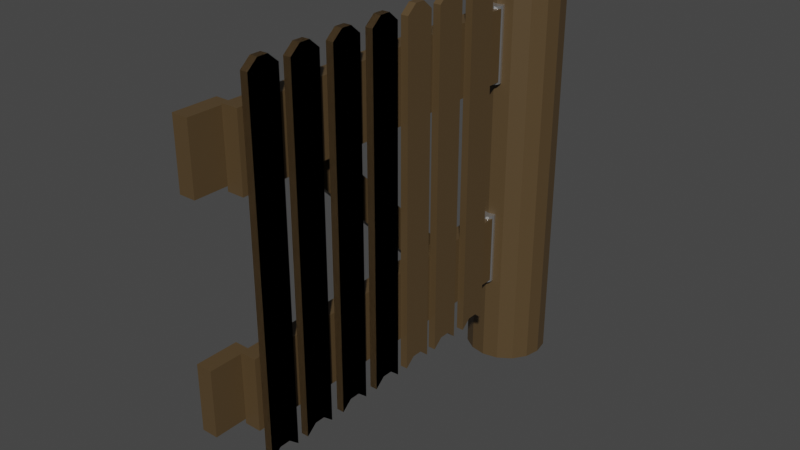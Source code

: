 # Source: FenceGateHalf.blend  (saved by Blender 2.82.7; exported with 4.5.12 LTS)
import bpy
from mathutils import Matrix  # noqa: F401  (used for matrix-valued properties, if any)

bpy.ops.wm.read_factory_settings(use_empty=True)
scene = bpy.context.scene
scene.name = 'Scene'

# ---- collections
col_collection = bpy.data.collections.new('Collection'); scene.collection.children.link(col_collection)

# ---- materials (node trees are filled in below, after node groups)
mat_wood = bpy.data.materials.new('Wood')
mat_wood.use_transparent_shadow = False
mat_wood.diffuse_color = (0.08714, 0.05501, 0.02363, 1.0)
mat_wood.roughness = 0.5
mat_metal = bpy.data.materials.new('Metal')
mat_metal.use_transparent_shadow = False
mat_metal.diffuse_color = (0.5382, 0.5382, 0.5382, 1.0)
mat_metal.roughness = 0.0
mat_metal.metallic = 0.8083

# ---- material node trees
mat_wood.use_nodes = True; mat_wood.node_tree.nodes.clear()
_N = mat_wood.node_tree.nodes; _L = mat_wood.node_tree.links
n0 = _N.new('ShaderNodeOutputMaterial'); n0.name = 'Material Output'; n0.location = (300, 300)
n1 = _N.new('ShaderNodeBsdfPrincipled'); n1.name = 'Principled BSDF'; n1.location = (10, 300)
n1.distribution = 'GGX'
n1.subsurface_method = 'BURLEY'
n1.inputs[0].default_value = (0.08714, 0.05501, 0.02363, 1.0)
n1.inputs[3].default_value = 1.45
n1.inputs[27].default_value = (0.0, 0.0, 0.0, 1.0)
n1.inputs[28].default_value = 1.0
n2 = _N.new('ShaderNodeNormalMap'); n2.name = 'Normal Map'; n2.location = (-300, -300)
n2.label = 'Normal/Map'
n2.inputs[0].default_value = 0.0
_L.new(n1.outputs[0], n0.inputs[0])
_L.new(n2.outputs[0], n1.inputs[5])
n0.is_active_output = True
mat_metal.use_nodes = True; mat_metal.node_tree.nodes.clear()
_N = mat_metal.node_tree.nodes; _L = mat_metal.node_tree.links
n0 = _N.new('ShaderNodeOutputMaterial'); n0.name = 'Material Output'; n0.location = (300, 300)
n1 = _N.new('ShaderNodeBsdfPrincipled'); n1.name = 'Principled BSDF'; n1.location = (10, 300)
n1.distribution = 'GGX'
n1.subsurface_method = 'BURLEY'
n1.inputs[0].default_value = (0.5382, 0.5382, 0.5382, 1.0)
n1.inputs[1].default_value = 0.8083
n1.inputs[2].default_value = 0.0
n1.inputs[3].default_value = 1.45
n1.inputs[27].default_value = (0.0, 0.0, 0.0, 1.0)
n1.inputs[28].default_value = 1.0
n2 = _N.new('ShaderNodeNormalMap'); n2.name = 'Normal Map'; n2.location = (-300, -300)
n2.label = 'Normal/Map'
n2.inputs[0].default_value = 0.0
_L.new(n1.outputs[0], n0.inputs[0])
_L.new(n2.outputs[0], n1.inputs[5])
n0.is_active_output = True

# ---- world
world_world = bpy.data.worlds.new('World'); scene.world = world_world
world_world.use_nodes = True; world_world.node_tree.nodes.clear()
_N = world_world.node_tree.nodes; _L = world_world.node_tree.links
n0 = _N.new('ShaderNodeOutputWorld'); n0.name = 'World Output'; n0.location = (300, 300)
n1 = _N.new('ShaderNodeBackground'); n1.name = 'Background'; n1.location = (10, 300)
n1.inputs[0].default_value = (0.05088, 0.05088, 0.05088, 1.0)
_L.new(n1.outputs[0], n0.inputs[0])
n0.is_active_output = True
world_world.color = (0.05088, 0.05088, 0.05088)
world_world.use_sun_shadow = False
world_world.sun_shadow_jitter_overblur = 0.0

# ---- meshes
me_cube_025 = bpy.data.meshes.new('Cube.025')
me_cube_025.from_pydata([(0.08231, -0.7677, -0.79), (0.08231, -0.7677, -0.6214), (0.08231, 0.1968, -0.79), (0.08231, 0.1968, -0.6214), (0.1215, -0.7677, -0.79), (0.1215, -0.7677, -0.6214), (0.1215, 0.1968, -0.79), (0.1215, 0.1968, -0.6214), (0.08231, -0.7923, -0.7338), (0.08231, -0.7923, -0.6776), (0.08231, 0.1722, -0.6776), (0.08231, 0.1722, -0.7338), (0.1215, 0.1722, -0.6776), (0.1215, 0.1722, -0.7338), (0.1215, -0.7923, -0.6776), (0.1215, -0.7923, -0.7338), (-0.003681, 0.1105, -1.79), (-0.003681, -0.08844, -1.79), (-0.003681, 0.1105, -0.005462), (-0.003681, -0.08844, -0.005462), (0.08208, 0.1105, -1.79), (0.08208, -0.08844, -1.79), (0.08208, 0.1105, -0.005462), (0.08208, -0.08844, -0.005462), (0.0411, -0.4865, 0.05296), (0.0411, -0.699, 0.05296), (0.05743, -0.4865, 0.04955), (0.05743, -0.699, 0.04955), (0.07127, -0.4865, 0.03984), (0.07127, -0.699, 0.03984), (0.08051, -0.4865, 0.02531), (0.08051, -0.699, 0.02531), (0.08376, -0.4865, 0.008169), (0.08376, -0.699, 0.008169), (0.08051, -0.4865, -0.008974), (0.08051, -0.699, -0.008974), (0.07127, -0.4865, -0.02351), (0.07127, -0.699, -0.02351), (0.05743, -0.4865, -0.03322), (0.05743, -0.699, -0.03322), (0.0411, -0.4865, -0.03663), (0.0411, -0.699, -0.03663), (0.02478, -0.4865, -0.03322), (0.02478, -0.699, -0.03322), (0.01094, -0.4865, -0.02351), (0.01094, -0.699, -0.02351), (0.001691, -0.4865, -0.008974), (0.001691, -0.699, -0.008974), (-0.001556, -0.4865, 0.008169), (-0.001556, -0.699, 0.008169), (0.001691, -0.4865, 0.02531), (0.001691, -0.699, 0.02531), (0.01094, -0.4865, 0.03984), (0.01094, -0.699, 0.03984), (0.02478, -0.4865, 0.04955), (0.02478, -0.699, 0.04955), (0.0411, 0.1168, 0.05296), (0.0411, -0.0957, 0.05296), (0.05743, 0.1168, 0.04955), (0.05743, -0.0957, 0.04955), (0.07127, 0.1168, 0.03984), (0.07127, -0.0957, 0.03984), (0.08051, 0.1168, 0.02531), (0.08051, -0.0957, 0.02531), (0.08376, 0.1168, 0.008168), (0.08376, -0.0957, 0.008168), (0.08051, 0.1168, -0.008974), (0.08051, -0.0957, -0.008974), (0.07127, 0.1168, -0.02351), (0.07127, -0.0957, -0.02351), (0.05743, 0.1168, -0.03322), (0.05743, -0.0957, -0.03322), (0.0411, 0.1168, -0.03663), (0.0411, -0.0957, -0.03663), (0.02478, 0.1168, -0.03322), (0.02478, -0.0957, -0.03322), (0.01094, 0.1168, -0.02351), (0.01094, -0.0957, -0.02351), (0.001691, 0.1168, -0.008974), (0.001691, -0.0957, -0.008974), (-0.001556, 0.1168, 0.008168), (-0.001556, -0.0957, 0.008168), (0.001691, 0.1168, 0.02531), (0.001691, -0.0957, 0.02531), (0.01094, 0.1168, 0.03984), (0.01094, -0.0957, 0.03984), (0.02478, 0.1168, 0.04955), (0.02478, -0.0957, 0.04955), (0.08231, -0.7677, -1.03), (0.08231, -0.7677, -0.8611), (0.08231, 0.1968, -1.03), (0.08231, 0.1968, -0.8611), (0.1215, -0.7677, -1.03), (0.1215, -0.7677, -0.8611), (0.1215, 0.1968, -1.03), (0.1215, 0.1968, -0.8611), (0.08231, -0.7923, -0.9735), (0.08231, -0.7923, -0.9173), (0.08231, 0.1722, -0.9173), (0.08231, 0.1722, -0.9735), (0.1215, 0.1722, -0.9173), (0.1215, 0.1722, -0.9735), (0.1215, -0.7923, -0.9173), (0.1215, -0.7923, -0.9735), (0.08231, -0.7677, -1.278), (0.08231, -0.7677, -1.109), (0.08231, 0.1968, -1.278), (0.08231, 0.1968, -1.109), (0.1215, -0.7677, -1.278), (0.1215, -0.7677, -1.109), (0.1215, 0.1968, -1.278), (0.1215, 0.1968, -1.109), (0.08231, -0.7923, -1.222), (0.08231, -0.7923, -1.165), (0.08231, 0.1722, -1.165), (0.08231, 0.1722, -1.222), (0.1215, 0.1722, -1.165), (0.1215, 0.1722, -1.222), (0.1215, -0.7923, -1.165), (0.1215, -0.7923, -1.222), (0.08231, -0.7677, -1.527), (0.08231, -0.7677, -1.359), (0.08231, 0.1968, -1.527), (0.08231, 0.1968, -1.359), (0.1215, -0.7677, -1.527), (0.1215, -0.7677, -1.359), (0.1215, 0.1968, -1.527), (0.1215, 0.1968, -1.359), (0.08231, -0.7923, -1.471), (0.08231, -0.7923, -1.415), (0.08231, 0.1722, -1.415), (0.08231, 0.1722, -1.471), (0.1215, 0.1722, -1.415), (0.1215, 0.1722, -1.471), (0.1215, -0.7923, -1.415), (0.1215, -0.7923, -1.471), (0.08231, -0.7677, -1.761), (0.08231, -0.7677, -1.592), (0.08231, 0.1968, -1.761), (0.08231, 0.1968, -1.592), (0.1215, -0.7677, -1.761), (0.1215, -0.7677, -1.592), (0.1215, 0.1968, -1.761), (0.1215, 0.1968, -1.592), (0.08231, -0.7923, -1.705), (0.08231, -0.7923, -1.648), (0.08231, 0.1722, -1.648), (0.08231, 0.1722, -1.705), (0.1215, 0.1722, -1.648), (0.1215, 0.1722, -1.705), (0.1215, -0.7923, -1.648), (0.1215, -0.7923, -1.705), (0.08231, -0.7677, -1.03), (0.08231, -0.7677, -0.8611), (0.08231, 0.1968, -1.03), (0.08231, 0.1968, -0.8611), (0.1215, -0.7677, -1.03), (0.1215, -0.7677, -0.8611), (0.1215, 0.1968, -1.03), (0.1215, 0.1968, -0.8611), (0.08231, -0.7923, -0.9735), (0.08231, -0.7923, -0.9173), (0.08231, 0.1722, -0.9173), (0.08231, 0.1722, -0.9735), (0.1215, 0.1722, -0.9173), (0.1215, 0.1722, -0.9735), (0.1215, -0.7923, -0.9173), (0.1215, -0.7923, -0.9735), (0.08231, -0.7677, -1.278), (0.08231, -0.7677, -1.109), (0.08231, 0.1968, -1.278), (0.08231, 0.1968, -1.109), (0.1215, -0.7677, -1.278), (0.1215, -0.7677, -1.109), (0.1215, 0.1968, -1.278), (0.1215, 0.1968, -1.109), (0.08231, -0.7923, -1.222), (0.08231, -0.7923, -1.165), (0.08231, 0.1722, -1.165), (0.08231, 0.1722, -1.222), (0.1215, 0.1722, -1.165), (0.1215, 0.1722, -1.222), (0.1215, -0.7923, -1.165), (0.1215, -0.7923, -1.222), (0.08231, -0.7677, -1.527), (0.08231, -0.7677, -1.359), (0.08231, 0.1968, -1.527), (0.08231, 0.1968, -1.359), (0.1215, -0.7677, -1.527), (0.1215, -0.7677, -1.359), (0.1215, 0.1968, -1.527), (0.1215, 0.1968, -1.359), (0.08231, -0.7923, -1.471), (0.08231, -0.7923, -1.415), (0.08231, 0.1722, -1.415), (0.08231, 0.1722, -1.471), (0.1215, 0.1722, -1.415), (0.1215, 0.1722, -1.471), (0.1215, -0.7923, -1.415), (0.1215, -0.7923, -1.471), (0.08231, -0.7677, -1.761), (0.08231, -0.7677, -1.592), (0.08231, 0.1968, -1.761), (0.08231, 0.1968, -1.592), (0.1215, -0.7677, -1.761), (0.1215, -0.7677, -1.592), (0.1215, 0.1968, -1.761), (0.1215, 0.1968, -1.592), (0.08231, -0.7923, -1.705), (0.08231, -0.7923, -1.648), (0.08231, 0.1722, -1.648), (0.08231, 0.1722, -1.705), (0.1215, 0.1722, -1.648), (0.1215, 0.1722, -1.705), (0.1215, -0.7923, -1.648), (0.1215, -0.7923, -1.705), (0.08231, -0.7677, -0.3069), (0.08231, -0.7677, -0.1384), (0.08231, 0.1968, -0.3069), (0.08231, 0.1968, -0.1384), (0.1215, -0.7677, -0.3069), (0.1215, -0.7677, -0.1384), (0.1215, 0.1968, -0.3069), (0.1215, 0.1968, -0.1384), (0.08231, -0.7923, -0.2507), (0.08231, -0.7923, -0.1946), (0.08231, 0.1722, -0.1946), (0.08231, 0.1722, -0.2507), (0.1215, 0.1722, -0.1946), (0.1215, 0.1722, -0.2507), (0.1215, -0.7923, -0.1946), (0.1215, -0.7923, -0.2507), (0.08231, -0.7677, -0.5564), (0.08231, -0.7677, -0.3878), (0.08231, 0.1968, -0.5564), (0.08231, 0.1968, -0.3878), (0.1215, -0.7677, -0.5564), (0.1215, -0.7677, -0.3878), (0.1215, 0.1968, -0.5564), (0.1215, 0.1968, -0.3878), (0.08231, -0.7923, -0.5002), (0.08231, -0.7923, -0.444), (0.08231, 0.1722, -0.444), (0.08231, 0.1722, -0.5002), (0.1215, 0.1722, -0.444), (0.1215, 0.1722, -0.5002), (0.1215, -0.7923, -0.444), (0.1215, -0.7923, -0.5002), (-0.03134, -0.5959, -1.621), (-0.03134, -0.6571, -1.502), (-0.03134, 0.08617, -0.2935), (-0.03134, 0.02495, -0.1743), (0.007847, -0.5959, -1.621), (0.007847, -0.6571, -1.502), (0.007847, 0.08617, -0.2935), (0.007847, 0.02495, -0.1743), (-0.003681, -0.4928, -1.79), (-0.003681, -0.6917, -1.79), (-0.003681, -0.4928, -0.005462), (-0.003681, -0.6917, -0.005462), (0.08208, -0.4928, -1.79), (0.08208, -0.6917, -1.79), (0.08208, -0.4928, -0.005462), (0.08208, -0.6917, -0.005462), (-0.08833, -0.5051, -1.966), (-0.08833, -0.687, -1.966), (-0.08833, -0.5051, -1.736), (-0.08833, -0.687, -1.736), (-0.004596, -0.5051, -1.966), (-0.004596, -0.687, -1.966), (-0.004596, -0.5051, -1.736), (-0.004596, -0.687, -1.736), (-0.08833, 0.09857, -1.966), (-0.08833, -0.08331, -1.966), (-0.08833, 0.09857, -1.736), (-0.08833, -0.08331, -1.736), (-0.004596, 0.09857, -1.966), (-0.004596, -0.08331, -1.966), (-0.004596, 0.09857, -1.736), (-0.004596, -0.08331, -1.736)], [], [(9, 1, 3, 10), (10, 3, 7, 12), (12, 7, 5, 14), (14, 5, 1, 9), (2, 6, 4, 0), (7, 3, 1, 5), (4, 15, 8, 0), (15, 14, 9, 8), (6, 13, 15, 4), (13, 12, 14, 15), (2, 11, 13, 6), (11, 10, 12, 13), (0, 8, 11, 2), (8, 9, 10, 11), (16, 17, 19, 18), (18, 19, 23, 22), (22, 23, 21, 20), (20, 21, 17, 16), (18, 22, 20, 16), (23, 19, 17, 21), (24, 25, 27, 26), (26, 27, 29, 28), (28, 29, 31, 30), (30, 31, 33, 32), (32, 33, 35, 34), (34, 35, 37, 36), (36, 37, 39, 38), (38, 39, 41, 40), (40, 41, 43, 42), (42, 43, 45, 44), (44, 45, 47, 46), (46, 47, 49, 48), (48, 49, 51, 50), (50, 51, 53, 52), (27, 25, 55, 53, 51, 49, 47, 45, 43, 41, 39, 37, 35, 33, 31, 29), (52, 53, 55, 54), (54, 55, 25, 24), (24, 26, 28, 30, 32, 34, 36, 38, 40, 42, 44, 46, 48, 50, 52, 54), (56, 57, 59, 58), (58, 59, 61, 60), (60, 61, 63, 62), (62, 63, 65, 64), (64, 65, 67, 66), (66, 67, 69, 68), (68, 69, 71, 70), (70, 71, 73, 72), (72, 73, 75, 74), (74, 75, 77, 76), (76, 77, 79, 78), (78, 79, 81, 80), (80, 81, 83, 82), (82, 83, 85, 84), (59, 57, 87, 85, 83, 81, 79, 77, 75, 73, 71, 69, 67, 65, 63, 61), (84, 85, 87, 86), (86, 87, 57, 56), (56, 58, 60, 62, 64, 66, 68, 70, 72, 74, 76, 78, 80, 82, 84, 86), (97, 89, 91, 98), (98, 91, 95, 100), (100, 95, 93, 102), (102, 93, 89, 97), (90, 94, 92, 88), (95, 91, 89, 93), (92, 103, 96, 88), (103, 102, 97, 96), (94, 101, 103, 92), (101, 100, 102, 103), (90, 99, 101, 94), (99, 98, 100, 101), (88, 96, 99, 90), (96, 97, 98, 99), (113, 105, 107, 114), (114, 107, 111, 116), (116, 111, 109, 118), (118, 109, 105, 113), (106, 110, 108, 104), (111, 107, 105, 109), (108, 119, 112, 104), (119, 118, 113, 112), (110, 117, 119, 108), (117, 116, 118, 119), (106, 115, 117, 110), (115, 114, 116, 117), (104, 112, 115, 106), (112, 113, 114, 115), (129, 121, 123, 130), (130, 123, 127, 132), (132, 127, 125, 134), (134, 125, 121, 129), (122, 126, 124, 120), (127, 123, 121, 125), (124, 135, 128, 120), (135, 134, 129, 128), (126, 133, 135, 124), (133, 132, 134, 135), (122, 131, 133, 126), (131, 130, 132, 133), (120, 128, 131, 122), (128, 129, 130, 131), (145, 137, 139, 146), (146, 139, 143, 148), (148, 143, 141, 150), (150, 141, 137, 145), (138, 142, 140, 136), (143, 139, 137, 141), (140, 151, 144, 136), (151, 150, 145, 144), (142, 149, 151, 140), (149, 148, 150, 151), (138, 147, 149, 142), (147, 146, 148, 149), (136, 144, 147, 138), (144, 145, 146, 147), (161, 153, 155, 162), (162, 155, 159, 164), (164, 159, 157, 166), (166, 157, 153, 161), (154, 158, 156, 152), (159, 155, 153, 157), (156, 167, 160, 152), (167, 166, 161, 160), (158, 165, 167, 156), (165, 164, 166, 167), (154, 163, 165, 158), (163, 162, 164, 165), (152, 160, 163, 154), (160, 161, 162, 163), (177, 169, 171, 178), (178, 171, 175, 180), (180, 175, 173, 182), (182, 173, 169, 177), (170, 174, 172, 168), (175, 171, 169, 173), (172, 183, 176, 168), (183, 182, 177, 176), (174, 181, 183, 172), (181, 180, 182, 183), (170, 179, 181, 174), (179, 178, 180, 181), (168, 176, 179, 170), (176, 177, 178, 179), (193, 185, 187, 194), (194, 187, 191, 196), (196, 191, 189, 198), (198, 189, 185, 193), (186, 190, 188, 184), (191, 187, 185, 189), (188, 199, 192, 184), (199, 198, 193, 192), (190, 197, 199, 188), (197, 196, 198, 199), (186, 195, 197, 190), (195, 194, 196, 197), (184, 192, 195, 186), (192, 193, 194, 195), (209, 201, 203, 210), (210, 203, 207, 212), (212, 207, 205, 214), (214, 205, 201, 209), (202, 206, 204, 200), (207, 203, 201, 205), (204, 215, 208, 200), (215, 214, 209, 208), (206, 213, 215, 204), (213, 212, 214, 215), (202, 211, 213, 206), (211, 210, 212, 213), (200, 208, 211, 202), (208, 209, 210, 211), (225, 217, 219, 226), (226, 219, 223, 228), (228, 223, 221, 230), (230, 221, 217, 225), (218, 222, 220, 216), (223, 219, 217, 221), (220, 231, 224, 216), (231, 230, 225, 224), (222, 229, 231, 220), (229, 228, 230, 231), (218, 227, 229, 222), (227, 226, 228, 229), (216, 224, 227, 218), (224, 225, 226, 227), (241, 233, 235, 242), (242, 235, 239, 244), (244, 239, 237, 246), (246, 237, 233, 241), (234, 238, 236, 232), (239, 235, 233, 237), (236, 247, 240, 232), (247, 246, 241, 240), (238, 245, 247, 236), (245, 244, 246, 247), (234, 243, 245, 238), (243, 242, 244, 245), (232, 240, 243, 234), (240, 241, 242, 243), (248, 249, 251, 250), (250, 251, 255, 254), (254, 255, 253, 252), (252, 253, 249, 248), (250, 254, 252, 248), (255, 251, 249, 253), (256, 257, 259, 258), (258, 259, 263, 262), (262, 263, 261, 260), (260, 261, 257, 256), (258, 262, 260, 256), (263, 259, 257, 261), (264, 265, 267, 266), (266, 267, 271, 270), (270, 271, 269, 268), (268, 269, 265, 264), (266, 270, 268, 264), (271, 267, 265, 269), (272, 273, 275, 274), (274, 275, 279, 278), (278, 279, 277, 276), (276, 277, 273, 272), (274, 278, 276, 272), (279, 275, 273, 277)])
me_cube_025.polygons.foreach_set('use_smooth', [True] * 220)
me_cube_025.polygons.foreach_set('material_index', [0, 0, 0, 0, 0, 0, 0, 0, 0, 0, 0, 0, 0, 0, 0, 0, 0, 0, 0, 0, 1, 1, 1, 1, 1, 1, 1, 1, 1, 1, 1, 1, 1, 1, 1, 1, 1, 1, 1, 1, 1, 1, 1, 1, 1, 1, 1, 1, 1, 1, 1, 1, 1, 1, 1, 1, 0, 0, 0, 0, 0, 0, 0, 0, 0, 0, 0, 0, 0, 0, 0, 0, 0, 0, 0, 0, 0, 0, 0, 0, 0, 0, 0, 0, 0, 0, 0, 0, 0, 0, 0, 0, 0, 0, 0, 0, 0, 0, 0, 0, 0, 0, 0, 0, 0, 0, 0, 0, 0, 0, 0, 0, 0, 0, 0, 0, 0, 0, 0, 0, 0, 0, 0, 0, 0, 0, 0, 0, 0, 0, 0, 0, 0, 0, 0, 0, 0, 0, 0, 0, 0, 0, 0, 0, 0, 0, 0, 0, 0, 0, 0, 0, 0, 0, 0, 0, 0, 0, 0, 0, 0, 0, 0, 0, 0, 0, 0, 0, 0, 0, 0, 0, 0, 0, 0, 0, 0, 0, 0, 0, 0, 0, 0, 0, 0, 0, 0, 0, 0, 0, 0, 0, 0, 0, 0, 0, 0, 0, 0, 0, 0, 0, 0, 0, 0, 0, 0, 0, 0, 0, 0, 0, 0, 0, 0, 0, 0, 0, 0, 0])
_k = set([(0, 2), (0, 4), (0, 8), (1, 3), (1, 5), (1, 9), (2, 6), (2, 11), (3, 7), (3, 10), (4, 6), (4, 15), (5, 7), (5, 14), (6, 13), (7, 12), (8, 9), (8, 15), (9, 14), (10, 11), (10, 12), (11, 13), (12, 13), (14, 15), (16, 17), (16, 18), (16, 20), (17, 19), (17, 21), (18, 19), (18, 22), (19, 23), (20, 21), (20, 22), (21, 23), (22, 23), (24, 25), (24, 26), (24, 54), (25, 27), (25, 55), (26, 27), (26, 28), (27, 29), (28, 29), (28, 30), (29, 31), (30, 31), (30, 32), (31, 33), (32, 33), (32, 34), (33, 35), (34, 35), (34, 36), (35, 37), (36, 37), (36, 38), (37, 39), (38, 39), (38, 40), (39, 41), (40, 41), (40, 42), (41, 43), (42, 43), (42, 44), (43, 45), (44, 45), (44, 46), (45, 47), (46, 47), (46, 48), (47, 49), (48, 49), (48, 50), (49, 51), (50, 51), (50, 52), (51, 53), (52, 53), (52, 54), (53, 55), (54, 55), (56, 57), (56, 58), (56, 86), (57, 59), (57, 87), (58, 59), (58, 60), (59, 61), (60, 61), (60, 62), (61, 63), (62, 63), (62, 64), (63, 65), (64, 65), (64, 66), (65, 67), (66, 67), (66, 68), (67, 69), (68, 69), (68, 70), (69, 71), (70, 71), (70, 72), (71, 73), (72, 73), (72, 74), (73, 75), (74, 75), (74, 76), (75, 77), (76, 77), (76, 78), (77, 79), (78, 79), (78, 80), (79, 81), (80, 81), (80, 82), (81, 83), (82, 83), (82, 84), (83, 85), (84, 85), (84, 86), (85, 87), (86, 87), (88, 90), (88, 92), (88, 96), (89, 91), (89, 93), (89, 97), (90, 94), (90, 99), (91, 95), (91, 98), (92, 94), (92, 103), (93, 95), (93, 102), (94, 101), (95, 100), (96, 97), (96, 103), (97, 102), (98, 99), (98, 100), (99, 101), (100, 101), (102, 103), (104, 106), (104, 108), (104, 112), (105, 107), (105, 109), (105, 113), (106, 110), (106, 115), (107, 111), (107, 114), (108, 110), (108, 119), (109, 111), (109, 118), (110, 117), (111, 116), (112, 113), (112, 119), (113, 118), (114, 115), (114, 116), (115, 117), (116, 117), (118, 119), (120, 122), (120, 124), (120, 128), (121, 123), (121, 125), (121, 129), (122, 126), (122, 131), (123, 127), (123, 130), (124, 126), (124, 135), (125, 127), (125, 134), (126, 133), (127, 132), (128, 129), (128, 135), (129, 134), (130, 131), (130, 132), (131, 133), (132, 133), (134, 135), (136, 138), (136, 140), (136, 144), (137, 139), (137, 141), (137, 145), (138, 142), (138, 147), (139, 143), (139, 146), (140, 142), (140, 151), (141, 143), (141, 150), (142, 149), (143, 148), (144, 145), (144, 151), (145, 150), (146, 147), (146, 148), (147, 149), (148, 149), (150, 151), (152, 154), (152, 156), (152, 160), (153, 155), (153, 157), (153, 161), (154, 158), (154, 163), (155, 159), (155, 162), (156, 158), (156, 167), (157, 159), (157, 166), (158, 165), (159, 164), (160, 161), (160, 167), (161, 166), (162, 163), (162, 164), (163, 165), (164, 165), (166, 167), (168, 170), (168, 172), (168, 176), (169, 171), (169, 173), (169, 177), (170, 174), (170, 179), (171, 175), (171, 178), (172, 174), (172, 183), (173, 175), (173, 182), (174, 181), (175, 180), (176, 177), (176, 183), (177, 182), (178, 179), (178, 180), (179, 181), (180, 181), (182, 183), (184, 186), (184, 188), (184, 192), (185, 187), (185, 189), (185, 193), (186, 190), (186, 195), (187, 191), (187, 194), (188, 190), (188, 199), (189, 191), (189, 198), (190, 197), (191, 196), (192, 193), (192, 199), (193, 198), (194, 195), (194, 196), (195, 197), (196, 197), (198, 199), (200, 202), (200, 204), (200, 208), (201, 203), (201, 205), (201, 209), (202, 206), (202, 211), (203, 207), (203, 210), (204, 206), (204, 215), (205, 207), (205, 214), (206, 213), (207, 212), (208, 209), (208, 215), (209, 214), (210, 211), (210, 212), (211, 213), (212, 213), (214, 215), (216, 218), (216, 220), (216, 224), (217, 219), (217, 221), (217, 225), (218, 222), (218, 227), (219, 223), (219, 226), (220, 222), (220, 231), (221, 223), (221, 230), (222, 229), (223, 228), (224, 225), (224, 231), (225, 230), (226, 227), (226, 228), (227, 229), (228, 229), (230, 231), (232, 234), (232, 236), (232, 240), (233, 235), (233, 237), (233, 241), (234, 238), (234, 243), (235, 239), (235, 242), (236, 238), (236, 247), (237, 239), (237, 246), (238, 245), (239, 244), (240, 241), (240, 247), (241, 246), (242, 243), (242, 244), (243, 245), (244, 245), (246, 247), (248, 249), (248, 250), (248, 252), (249, 251), (249, 253), (250, 251), (250, 254), (251, 255), (252, 253), (252, 254), (253, 255), (254, 255), (256, 257), (256, 258), (256, 260), (257, 259), (257, 261), (258, 259), (258, 262), (259, 263), (260, 261), (260, 262), (261, 263), (262, 263), (264, 265), (264, 266), (264, 268), (265, 267), (265, 269), (266, 267), (266, 270), (267, 271), (268, 269), (268, 270), (269, 271), (270, 271), (272, 273), (272, 274), (272, 276), (273, 275), (273, 277), (274, 275), (274, 278), (275, 279), (276, 277), (276, 278), (277, 279), (278, 279)])
me_cube_025.attributes.new('sharp_edge', 'BOOLEAN', 'EDGE').data.foreach_set('value', [ (min(e.vertices), max(e.vertices)) in _k for e in me_cube_025.edges])
_uv = me_cube_025.uv_layers.new(name='UVMap')
_uv.uv.foreach_set('vector', [0.5417, 0.0, 0.625, 0.0, 0.625, 0.25, 0.5417, 0.25, 0.5417, 0.25, 0.625, 0.25, 0.625, 0.5, 0.5417, 0.5, 0.5417, 0.5, 0.625, 0.5, 0.625, 0.75, 0.5417, 0.75, 0.5417, 0.75, 0.625, 0.75, 0.625, 1.0, 0.5417, 1.0, 0.125, 0.5, 0.375, 0.5, 0.375, 0.75, 0.125, 0.75, 0.625, 0.5, 0.875, 0.5, 0.875, 0.75, 0.625, 0.75, 0.375, 0.75, 0.4583, 0.75, 0.4583, 1.0, 0.375, 1.0, 0.4583, 0.75, 0.5417, 0.75, 0.5417, 1.0, 0.4583, 1.0, 0.375, 0.5, 0.4583, 0.5, 0.4583, 0.75, 0.375, 0.75, 0.4583, 0.5, 0.5417, 0.5, 0.5417, 0.75, 0.4583, 0.75, 0.375, 0.25, 0.4583, 0.25, 0.4583, 0.5, 0.375, 0.5, 0.4583, 0.25, 0.5417, 0.25, 0.5417, 0.5, 0.4583, 0.5, 0.375, 0.0, 0.4583, 0.0, 0.4583, 0.25, 0.375, 0.25, 0.4583, 0.0, 0.5417, 0.0, 0.5417, 0.25, 0.4583, 0.25, 0.375, 0.0, 0.625, 0.0, 0.625, 0.25, 0.375, 0.25, 0.375, 0.25, 0.625, 0.25, 0.625, 0.5, 0.375, 0.5, 0.375, 0.5, 0.625, 0.5, 0.625, 0.75, 0.375, 0.75, 0.375, 0.75, 0.625, 0.75, 0.625, 1.0, 0.375, 1.0, 0.125, 0.5, 0.375, 0.5, 0.375, 0.75, 0.125, 0.75, 0.625, 0.5, 0.875, 0.5, 0.875, 0.75, 0.625, 0.75, 1.0, 0.5, 1.0, 1.0, 0.9375, 1.0, 0.9375, 0.5, 0.9375, 0.5, 0.9375, 1.0, 0.875, 1.0, 0.875, 0.5, 0.875, 0.5, 0.875, 1.0, 0.8125, 1.0, 0.8125, 0.5, 0.8125, 0.5, 0.8125, 1.0, 0.75, 1.0, 0.75, 0.5, 0.75, 0.5, 0.75, 1.0, 0.6875, 1.0, 0.6875, 0.5, 0.6875, 0.5, 0.6875, 1.0, 0.625, 1.0, 0.625, 0.5, 0.625, 0.5, 0.625, 1.0, 0.5625, 1.0, 0.5625, 0.5, 0.5625, 0.5, 0.5625, 1.0, 0.5, 1.0, 0.5, 0.5, 0.5, 0.5, 0.5, 1.0, 0.4375, 1.0, 0.4375, 0.5, 0.4375, 0.5, 0.4375, 1.0, 0.375, 1.0, 0.375, 0.5, 0.375, 0.5, 0.375, 1.0, 0.3125, 1.0, 0.3125, 0.5, 0.3125, 0.5, 0.3125, 1.0, 0.25, 1.0, 0.25, 0.5, 0.25, 0.5, 0.25, 1.0, 0.1875, 1.0, 0.1875, 0.5, 0.1875, 0.5, 0.1875, 1.0, 0.125, 1.0, 0.125, 0.5, 0.3418, 0.4717, 0.25, 0.49, 0.1582, 0.4717, 0.08029, 0.4197, 0.02827, 0.3418, 0.01, 0.25, 0.02827, 0.1582, 0.08029, 0.08029, 0.1582, 0.02827, 0.25, 0.01, 0.3418, 0.02827, 0.4197, 0.08029, 0.4717, 0.1582, 0.49, 0.25, 0.4717, 0.3418, 0.4197, 0.4197, 0.125, 0.5, 0.125, 1.0, 0.0625, 1.0, 0.0625, 0.5, 0.0625, 0.5, 0.0625, 1.0, 0.0, 1.0, 0.0, 0.5, 0.75, 0.49, 0.8418, 0.4717, 0.9197, 0.4197, 0.9717, 0.3418, 0.99, 0.25, 0.9717, 0.1582, 0.9197, 0.08029, 0.8418, 0.02827, 0.75, 0.01, 0.6582, 0.02827, 0.5803, 0.08029, 0.5283, 0.1582, 0.51, 0.25, 0.5283, 0.3418, 0.5803, 0.4197, 0.6582, 0.4717, 1.0, 0.5, 1.0, 1.0, 0.9375, 1.0, 0.9375, 0.5, 0.9375, 0.5, 0.9375, 1.0, 0.875, 1.0, 0.875, 0.5, 0.875, 0.5, 0.875, 1.0, 0.8125, 1.0, 0.8125, 0.5, 0.8125, 0.5, 0.8125, 1.0, 0.75, 1.0, 0.75, 0.5, 0.75, 0.5, 0.75, 1.0, 0.6875, 1.0, 0.6875, 0.5, 0.6875, 0.5, 0.6875, 1.0, 0.625, 1.0, 0.625, 0.5, 0.625, 0.5, 0.625, 1.0, 0.5625, 1.0, 0.5625, 0.5, 0.5625, 0.5, 0.5625, 1.0, 0.5, 1.0, 0.5, 0.5, 0.5, 0.5, 0.5, 1.0, 0.4375, 1.0, 0.4375, 0.5, 0.4375, 0.5, 0.4375, 1.0, 0.375, 1.0, 0.375, 0.5, 0.375, 0.5, 0.375, 1.0, 0.3125, 1.0, 0.3125, 0.5, 0.3125, 0.5, 0.3125, 1.0, 0.25, 1.0, 0.25, 0.5, 0.25, 0.5, 0.25, 1.0, 0.1875, 1.0, 0.1875, 0.5, 0.1875, 0.5, 0.1875, 1.0, 0.125, 1.0, 0.125, 0.5, 0.3418, 0.4717, 0.25, 0.49, 0.1582, 0.4717, 0.08029, 0.4197, 0.02827, 0.3418, 0.01, 0.25, 0.02827, 0.1582, 0.08029, 0.08029, 0.1582, 0.02827, 0.25, 0.01, 0.3418, 0.02827, 0.4197, 0.08029, 0.4717, 0.1582, 0.49, 0.25, 0.4717, 0.3418, 0.4197, 0.4197, 0.125, 0.5, 0.125, 1.0, 0.0625, 1.0, 0.0625, 0.5, 0.0625, 0.5, 0.0625, 1.0, 0.0, 1.0, 0.0, 0.5, 0.75, 0.49, 0.8418, 0.4717, 0.9197, 0.4197, 0.9717, 0.3418, 0.99, 0.25, 0.9717, 0.1582, 0.9197, 0.08029, 0.8418, 0.02827, 0.75, 0.01, 0.6582, 0.02827, 0.5803, 0.08029, 0.5283, 0.1582, 0.51, 0.25, 0.5283, 0.3418, 0.5803, 0.4197, 0.6582, 0.4717, 0.5417, 0.0, 0.625, 0.0, 0.625, 0.25, 0.5417, 0.25, 0.5417, 0.25, 0.625, 0.25, 0.625, 0.5, 0.5417, 0.5, 0.5417, 0.5, 0.625, 0.5, 0.625, 0.75, 0.5417, 0.75, 0.5417, 0.75, 0.625, 0.75, 0.625, 1.0, 0.5417, 1.0, 0.125, 0.5, 0.375, 0.5, 0.375, 0.75, 0.125, 0.75, 0.625, 0.5, 0.875, 0.5, 0.875, 0.75, 0.625, 0.75, 0.375, 0.75, 0.4583, 0.75, 0.4583, 1.0, 0.375, 1.0, 0.4583, 0.75, 0.5417, 0.75, 0.5417, 1.0, 0.4583, 1.0, 0.375, 0.5, 0.4583, 0.5, 0.4583, 0.75, 0.375, 0.75, 0.4583, 0.5, 0.5417, 0.5, 0.5417, 0.75, 0.4583, 0.75, 0.375, 0.25, 0.4583, 0.25, 0.4583, 0.5, 0.375, 0.5, 0.4583, 0.25, 0.5417, 0.25, 0.5417, 0.5, 0.4583, 0.5, 0.375, 0.0, 0.4583, 0.0, 0.4583, 0.25, 0.375, 0.25, 0.4583, 0.0, 0.5417, 0.0, 0.5417, 0.25, 0.4583, 0.25, 0.5417, 0.0, 0.625, 0.0, 0.625, 0.25, 0.5417, 0.25, 0.5417, 0.25, 0.625, 0.25, 0.625, 0.5, 0.5417, 0.5, 0.5417, 0.5, 0.625, 0.5, 0.625, 0.75, 0.5417, 0.75, 0.5417, 0.75, 0.625, 0.75, 0.625, 1.0, 0.5417, 1.0, 0.125, 0.5, 0.375, 0.5, 0.375, 0.75, 0.125, 0.75, 0.625, 0.5, 0.875, 0.5, 0.875, 0.75, 0.625, 0.75, 0.375, 0.75, 0.4583, 0.75, 0.4583, 1.0, 0.375, 1.0, 0.4583, 0.75, 0.5417, 0.75, 0.5417, 1.0, 0.4583, 1.0, 0.375, 0.5, 0.4583, 0.5, 0.4583, 0.75, 0.375, 0.75, 0.4583, 0.5, 0.5417, 0.5, 0.5417, 0.75, 0.4583, 0.75, 0.375, 0.25, 0.4583, 0.25, 0.4583, 0.5, 0.375, 0.5, 0.4583, 0.25, 0.5417, 0.25, 0.5417, 0.5, 0.4583, 0.5, 0.375, 0.0, 0.4583, 0.0, 0.4583, 0.25, 0.375, 0.25, 0.4583, 0.0, 0.5417, 0.0, 0.5417, 0.25, 0.4583, 0.25, 0.5417, 0.0, 0.625, 0.0, 0.625, 0.25, 0.5417, 0.25, 0.5417, 0.25, 0.625, 0.25, 0.625, 0.5, 0.5417, 0.5, 0.5417, 0.5, 0.625, 0.5, 0.625, 0.75, 0.5417, 0.75, 0.5417, 0.75, 0.625, 0.75, 0.625, 1.0, 0.5417, 1.0, 0.125, 0.5, 0.375, 0.5, 0.375, 0.75, 0.125, 0.75, 0.625, 0.5, 0.875, 0.5, 0.875, 0.75, 0.625, 0.75, 0.375, 0.75, 0.4583, 0.75, 0.4583, 1.0, 0.375, 1.0, 0.4583, 0.75, 0.5417, 0.75, 0.5417, 1.0, 0.4583, 1.0, 0.375, 0.5, 0.4583, 0.5, 0.4583, 0.75, 0.375, 0.75, 0.4583, 0.5, 0.5417, 0.5, 0.5417, 0.75, 0.4583, 0.75, 0.375, 0.25, 0.4583, 0.25, 0.4583, 0.5, 0.375, 0.5, 0.4583, 0.25, 0.5417, 0.25, 0.5417, 0.5, 0.4583, 0.5, 0.375, 0.0, 0.4583, 0.0, 0.4583, 0.25, 0.375, 0.25, 0.4583, 0.0, 0.5417, 0.0, 0.5417, 0.25, 0.4583, 0.25, 0.5417, 0.0, 0.625, 0.0, 0.625, 0.25, 0.5417, 0.25, 0.5417, 0.25, 0.625, 0.25, 0.625, 0.5, 0.5417, 0.5, 0.5417, 0.5, 0.625, 0.5, 0.625, 0.75, 0.5417, 0.75, 0.5417, 0.75, 0.625, 0.75, 0.625, 1.0, 0.5417, 1.0, 0.125, 0.5, 0.375, 0.5, 0.375, 0.75, 0.125, 0.75, 0.625, 0.5, 0.875, 0.5, 0.875, 0.75, 0.625, 0.75, 0.375, 0.75, 0.4583, 0.75, 0.4583, 1.0, 0.375, 1.0, 0.4583, 0.75, 0.5417, 0.75, 0.5417, 1.0, 0.4583, 1.0, 0.375, 0.5, 0.4583, 0.5, 0.4583, 0.75, 0.375, 0.75, 0.4583, 0.5, 0.5417, 0.5, 0.5417, 0.75, 0.4583, 0.75, 0.375, 0.25, 0.4583, 0.25, 0.4583, 0.5, 0.375, 0.5, 0.4583, 0.25, 0.5417, 0.25, 0.5417, 0.5, 0.4583, 0.5, 0.375, 0.0, 0.4583, 0.0, 0.4583, 0.25, 0.375, 0.25, 0.4583, 0.0, 0.5417, 0.0, 0.5417, 0.25, 0.4583, 0.25, 0.5417, 0.0, 0.625, 0.0, 0.625, 0.25, 0.5417, 0.25, 0.5417, 0.25, 0.625, 0.25, 0.625, 0.5, 0.5417, 0.5, 0.5417, 0.5, 0.625, 0.5, 0.625, 0.75, 0.5417, 0.75, 0.5417, 0.75, 0.625, 0.75, 0.625, 1.0, 0.5417, 1.0, 0.125, 0.5, 0.375, 0.5, 0.375, 0.75, 0.125, 0.75, 0.625, 0.5, 0.875, 0.5, 0.875, 0.75, 0.625, 0.75, 0.375, 0.75, 0.4583, 0.75, 0.4583, 1.0, 0.375, 1.0, 0.4583, 0.75, 0.5417, 0.75, 0.5417, 1.0, 0.4583, 1.0, 0.375, 0.5, 0.4583, 0.5, 0.4583, 0.75, 0.375, 0.75, 0.4583, 0.5, 0.5417, 0.5, 0.5417, 0.75, 0.4583, 0.75, 0.375, 0.25, 0.4583, 0.25, 0.4583, 0.5, 0.375, 0.5, 0.4583, 0.25, 0.5417, 0.25, 0.5417, 0.5, 0.4583, 0.5, 0.375, 0.0, 0.4583, 0.0, 0.4583, 0.25, 0.375, 0.25, 0.4583, 0.0, 0.5417, 0.0, 0.5417, 0.25, 0.4583, 0.25, 0.5417, 0.0, 0.625, 0.0, 0.625, 0.25, 0.5417, 0.25, 0.5417, 0.25, 0.625, 0.25, 0.625, 0.5, 0.5417, 0.5, 0.5417, 0.5, 0.625, 0.5, 0.625, 0.75, 0.5417, 0.75, 0.5417, 0.75, 0.625, 0.75, 0.625, 1.0, 0.5417, 1.0, 0.125, 0.5, 0.375, 0.5, 0.375, 0.75, 0.125, 0.75, 0.625, 0.5, 0.875, 0.5, 0.875, 0.75, 0.625, 0.75, 0.375, 0.75, 0.4583, 0.75, 0.4583, 1.0, 0.375, 1.0, 0.4583, 0.75, 0.5417, 0.75, 0.5417, 1.0, 0.4583, 1.0, 0.375, 0.5, 0.4583, 0.5, 0.4583, 0.75, 0.375, 0.75, 0.4583, 0.5, 0.5417, 0.5, 0.5417, 0.75, 0.4583, 0.75, 0.375, 0.25, 0.4583, 0.25, 0.4583, 0.5, 0.375, 0.5, 0.4583, 0.25, 0.5417, 0.25, 0.5417, 0.5, 0.4583, 0.5, 0.375, 0.0, 0.4583, 0.0, 0.4583, 0.25, 0.375, 0.25, 0.4583, 0.0, 0.5417, 0.0, 0.5417, 0.25, 0.4583, 0.25, 0.5417, 0.0, 0.625, 0.0, 0.625, 0.25, 0.5417, 0.25, 0.5417, 0.25, 0.625, 0.25, 0.625, 0.5, 0.5417, 0.5, 0.5417, 0.5, 0.625, 0.5, 0.625, 0.75, 0.5417, 0.75, 0.5417, 0.75, 0.625, 0.75, 0.625, 1.0, 0.5417, 1.0, 0.125, 0.5, 0.375, 0.5, 0.375, 0.75, 0.125, 0.75, 0.625, 0.5, 0.875, 0.5, 0.875, 0.75, 0.625, 0.75, 0.375, 0.75, 0.4583, 0.75, 0.4583, 1.0, 0.375, 1.0, 0.4583, 0.75, 0.5417, 0.75, 0.5417, 1.0, 0.4583, 1.0, 0.375, 0.5, 0.4583, 0.5, 0.4583, 0.75, 0.375, 0.75, 0.4583, 0.5, 0.5417, 0.5, 0.5417, 0.75, 0.4583, 0.75, 0.375, 0.25, 0.4583, 0.25, 0.4583, 0.5, 0.375, 0.5, 0.4583, 0.25, 0.5417, 0.25, 0.5417, 0.5, 0.4583, 0.5, 0.375, 0.0, 0.4583, 0.0, 0.4583, 0.25, 0.375, 0.25, 0.4583, 0.0, 0.5417, 0.0, 0.5417, 0.25, 0.4583, 0.25, 0.5417, 0.0, 0.625, 0.0, 0.625, 0.25, 0.5417, 0.25, 0.5417, 0.25, 0.625, 0.25, 0.625, 0.5, 0.5417, 0.5, 0.5417, 0.5, 0.625, 0.5, 0.625, 0.75, 0.5417, 0.75, 0.5417, 0.75, 0.625, 0.75, 0.625, 1.0, 0.5417, 1.0, 0.125, 0.5, 0.375, 0.5, 0.375, 0.75, 0.125, 0.75, 0.625, 0.5, 0.875, 0.5, 0.875, 0.75, 0.625, 0.75, 0.375, 0.75, 0.4583, 0.75, 0.4583, 1.0, 0.375, 1.0, 0.4583, 0.75, 0.5417, 0.75, 0.5417, 1.0, 0.4583, 1.0, 0.375, 0.5, 0.4583, 0.5, 0.4583, 0.75, 0.375, 0.75, 0.4583, 0.5, 0.5417, 0.5, 0.5417, 0.75, 0.4583, 0.75, 0.375, 0.25, 0.4583, 0.25, 0.4583, 0.5, 0.375, 0.5, 0.4583, 0.25, 0.5417, 0.25, 0.5417, 0.5, 0.4583, 0.5, 0.375, 0.0, 0.4583, 0.0, 0.4583, 0.25, 0.375, 0.25, 0.4583, 0.0, 0.5417, 0.0, 0.5417, 0.25, 0.4583, 0.25, 0.5417, 0.0, 0.625, 0.0, 0.625, 0.25, 0.5417, 0.25, 0.5417, 0.25, 0.625, 0.25, 0.625, 0.5, 0.5417, 0.5, 0.5417, 0.5, 0.625, 0.5, 0.625, 0.75, 0.5417, 0.75, 0.5417, 0.75, 0.625, 0.75, 0.625, 1.0, 0.5417, 1.0, 0.125, 0.5, 0.375, 0.5, 0.375, 0.75, 0.125, 0.75, 0.625, 0.5, 0.875, 0.5, 0.875, 0.75, 0.625, 0.75, 0.375, 0.75, 0.4583, 0.75, 0.4583, 1.0, 0.375, 1.0, 0.4583, 0.75, 0.5417, 0.75, 0.5417, 1.0, 0.4583, 1.0, 0.375, 0.5, 0.4583, 0.5, 0.4583, 0.75, 0.375, 0.75, 0.4583, 0.5, 0.5417, 0.5, 0.5417, 0.75, 0.4583, 0.75, 0.375, 0.25, 0.4583, 0.25, 0.4583, 0.5, 0.375, 0.5, 0.4583, 0.25, 0.5417, 0.25, 0.5417, 0.5, 0.4583, 0.5, 0.375, 0.0, 0.4583, 0.0, 0.4583, 0.25, 0.375, 0.25, 0.4583, 0.0, 0.5417, 0.0, 0.5417, 0.25, 0.4583, 0.25, 0.5417, 0.0, 0.625, 0.0, 0.625, 0.25, 0.5417, 0.25, 0.5417, 0.25, 0.625, 0.25, 0.625, 0.5, 0.5417, 0.5, 0.5417, 0.5, 0.625, 0.5, 0.625, 0.75, 0.5417, 0.75, 0.5417, 0.75, 0.625, 0.75, 0.625, 1.0, 0.5417, 1.0, 0.125, 0.5, 0.375, 0.5, 0.375, 0.75, 0.125, 0.75, 0.625, 0.5, 0.875, 0.5, 0.875, 0.75, 0.625, 0.75, 0.375, 0.75, 0.4583, 0.75, 0.4583, 1.0, 0.375, 1.0, 0.4583, 0.75, 0.5417, 0.75, 0.5417, 1.0, 0.4583, 1.0, 0.375, 0.5, 0.4583, 0.5, 0.4583, 0.75, 0.375, 0.75, 0.4583, 0.5, 0.5417, 0.5, 0.5417, 0.75, 0.4583, 0.75, 0.375, 0.25, 0.4583, 0.25, 0.4583, 0.5, 0.375, 0.5, 0.4583, 0.25, 0.5417, 0.25, 0.5417, 0.5, 0.4583, 0.5, 0.375, 0.0, 0.4583, 0.0, 0.4583, 0.25, 0.375, 0.25, 0.4583, 0.0, 0.5417, 0.0, 0.5417, 0.25, 0.4583, 0.25, 0.375, 0.0, 0.625, 0.0, 0.625, 0.25, 0.375, 0.25, 0.375, 0.25, 0.625, 0.25, 0.625, 0.5, 0.375, 0.5, 0.375, 0.5, 0.625, 0.5, 0.625, 0.75, 0.375, 0.75, 0.375, 0.75, 0.625, 0.75, 0.625, 1.0, 0.375, 1.0, 0.125, 0.5, 0.375, 0.5, 0.375, 0.75, 0.125, 0.75, 0.625, 0.5, 0.875, 0.5, 0.875, 0.75, 0.625, 0.75, 0.375, 0.0, 0.625, 0.0, 0.625, 0.25, 0.375, 0.25, 0.375, 0.25, 0.625, 0.25, 0.625, 0.5, 0.375, 0.5, 0.375, 0.5, 0.625, 0.5, 0.625, 0.75, 0.375, 0.75, 0.375, 0.75, 0.625, 0.75, 0.625, 1.0, 0.375, 1.0, 0.125, 0.5, 0.375, 0.5, 0.375, 0.75, 0.125, 0.75, 0.625, 0.5, 0.875, 0.5, 0.875, 0.75, 0.625, 0.75, 0.375, 0.0, 0.625, 0.0, 0.625, 0.25, 0.375, 0.25, 0.375, 0.25, 0.625, 0.25, 0.625, 0.5, 0.375, 0.5, 0.375, 0.5, 0.625, 0.5, 0.625, 0.75, 0.375, 0.75, 0.375, 0.75, 0.625, 0.75, 0.625, 1.0, 0.375, 1.0, 0.125, 0.5, 0.375, 0.5, 0.375, 0.75, 0.125, 0.75, 0.625, 0.5, 0.875, 0.5, 0.875, 0.75, 0.625, 0.75, 0.375, 0.0, 0.625, 0.0, 0.625, 0.25, 0.375, 0.25, 0.375, 0.25, 0.625, 0.25, 0.625, 0.5, 0.375, 0.5, 0.375, 0.5, 0.625, 0.5, 0.625, 0.75, 0.375, 0.75, 0.375, 0.75, 0.625, 0.75, 0.625, 1.0, 0.375, 1.0, 0.125, 0.5, 0.375, 0.5, 0.375, 0.75, 0.125, 0.75, 0.625, 0.5, 0.875, 0.5, 0.875, 0.75, 0.625, 0.75])
me_cube_025.materials.append(mat_wood)
me_cube_025.materials.append(mat_metal)
me_cube_025.use_remesh_fix_poles = True
me_cube_025.use_remesh_preserve_attributes = False
me_cube_025.use_mirror_vertex_groups = False
me_cube_025.update()
me_cube_025.normals_split_custom_set([tuple(v) for v in zip(*[iter([-1.0, 0.0, 0.0, -1.0, 0.0, 0.0, -1.0, 0.0, 0.0, -1.0, 0.0, 0.0, 0.0, 0.9161, -0.4011, 0.0, 0.9161, -0.4011, 0.0, 0.9161, -0.4011, 0.0, 0.9161, -0.4011, 1.0, 0.0, 0.0, 1.0, 0.0, 0.0, 1.0, 0.0, 0.0, 1.0, 0.0, 0.0, 0.0, -0.9161, 0.4011, 0.0, -0.9161, 0.4011, 0.0, -0.9161, 0.4011, 0.0, -0.9161, 0.4011, 0.0, 0.0, -1.0, 0.0, 0.0, -1.0, 0.0, 0.0, -1.0, 0.0, 0.0, -1.0, 0.0, 0.0, 1.0, 0.0, 0.0, 1.0, 0.0, 0.0, 1.0, 0.0, 0.0, 1.0, 0.0, -0.9161, -0.4011, 0.0, -0.9161, -0.4011, 0.0, -0.9161, -0.4011, 0.0, -0.9161, -0.4011, 0.0, -1.0, 0.0, 0.0, -1.0, 0.0, 0.0, -1.0, 0.0, 0.0, -1.0, 0.0, 1.0, 0.0, 0.0, 1.0, 0.0, 0.0, 1.0, 0.0, 0.0, 1.0, 0.0, 0.0, 1.0, 0.0, 0.0, 1.0, 0.0, 0.0, 1.0, 0.0, 0.0, 1.0, 0.0, 0.0, 0.0, 0.9161, 0.4011, 0.0, 0.9161, 0.4011, 0.0, 0.9161, 0.4011, 0.0, 0.9161, 0.4011, 0.0, 1.0, 0.0, 0.0, 1.0, 0.0, 0.0, 1.0, 0.0, 0.0, 1.0, 0.0, -1.0, 0.0, 0.0, -1.0, 0.0, 0.0, -1.0, 0.0, 0.0, -1.0, 0.0, 0.0, -1.0, 0.0, 0.0, -1.0, 0.0, 0.0, -1.0, 0.0, 0.0, -1.0, 0.0, 0.0, -1.0, -1.222e-10, 0.0, -1.0, -1.222e-10, 0.0, -1.0, -1.222e-10, 0.0, -1.0, -1.222e-10, 0.0, 0.0, 6.951e-07, 1.0, 0.0, 6.951e-07, 1.0, 0.0, 6.951e-07, 1.0, 0.0, 6.951e-07, 1.0, 1.0, -2.882e-08, 0.0, 1.0, -2.882e-08, 0.0, 1.0, -2.882e-08, 0.0, 1.0, -2.882e-08, 0.0, 0.0, -1.198e-06, -1.0, 0.0, -1.198e-06, -1.0, 0.0, -1.198e-06, -1.0, 0.0, -1.198e-06, -1.0, 0.0, 1.0, -1.825e-07, 0.0, 1.0, -1.825e-07, 0.0, 1.0, -1.825e-07, 0.0, 1.0, -1.825e-07, 0.0, -1.0, 1.856e-07, 0.0, -1.0, 1.856e-07, 0.0, -1.0, 1.856e-07, 0.0, -1.0, 1.856e-07, 0.2045, 6.861e-07, 0.9789, 0.2045, 6.861e-07, 0.9789, 0.2045, 6.861e-07, 0.9789, 0.2045, 6.861e-07, 0.9789, 0.5744, 5.743e-07, 0.8186, 0.5744, 5.743e-07, 0.8186, 0.5744, 5.743e-07, 0.8186, 0.5744, 5.743e-07, 0.8186, 0.8437, 3.744e-07, 0.5369, 0.8437, 3.744e-07, 0.5369, 0.8437, 3.744e-07, 0.5369, 0.8437, 3.744e-07, 0.5369, 0.9825, 1.113e-07, 0.1861, 0.9825, 1.113e-07, 0.1861, 0.9825, 1.113e-07, 0.1861, 0.9825, 1.113e-07, 0.1861, 0.9825, -1.44e-07, -0.1861, 0.9825, -1.44e-07, -0.1861, 0.9825, -1.44e-07, -0.1861, 0.9825, -1.44e-07, -0.1861, 0.8437, -3.473e-07, -0.5369, 0.8437, -3.473e-07, -0.5369, 0.8437, -3.473e-07, -0.5369, 0.8437, -3.473e-07, -0.5369, 0.5744, -5.67e-07, -0.8186, 0.5744, -5.67e-07, -0.8186, 0.5744, -5.67e-07, -0.8186, 0.5744, -5.67e-07, -0.8186, 0.2045, -6.863e-07, -0.9789, 0.2045, -6.863e-07, -0.9789, 0.2045, -6.863e-07, -0.9789, 0.2045, -6.863e-07, -0.9789, -0.2045, -6.87e-07, -0.9789, -0.2045, -6.87e-07, -0.9789, -0.2045, -6.87e-07, -0.9789, -0.2045, -6.87e-07, -0.9789, -0.5744, -5.728e-07, -0.8186, -0.5744, -5.728e-07, -0.8186, -0.5744, -5.728e-07, -0.8186, -0.5744, -5.728e-07, -0.8186, -0.8437, -3.729e-07, -0.5369, -0.8437, -3.729e-07, -0.5369, -0.8437, -3.729e-07, -0.5369, -0.8437, -3.729e-07, -0.5369, -0.9825, -1.297e-07, -0.1861, -0.9825, -1.297e-07, -0.1861, -0.9825, -1.297e-07, -0.1861, -0.9825, -1.297e-07, -0.1861, -0.9825, 1.293e-07, 0.1861, -0.9825, 1.293e-07, 0.1861, -0.9825, 1.293e-07, 0.1861, -0.9825, 1.293e-07, 0.1861, -0.8437, 3.758e-07, 0.5369, -0.8437, 3.758e-07, 0.5369, -0.8437, 3.758e-07, 0.5369, -0.8437, 3.758e-07, 0.5369, 0.0, -1.0, 2.388e-07, 0.0, -1.0, 2.388e-07, 0.0, -1.0, 2.388e-07, 0.0, -1.0, 2.388e-07, 0.0, -1.0, 2.388e-07, 0.0, -1.0, 2.388e-07, 0.0, -1.0, 2.388e-07, 0.0, -1.0, 2.388e-07, 0.0, -1.0, 2.388e-07, 0.0, -1.0, 2.388e-07, 0.0, -1.0, 2.388e-07, 0.0, -1.0, 2.388e-07, 0.0, -1.0, 2.388e-07, 0.0, -1.0, 2.388e-07, 0.0, -1.0, 2.388e-07, 0.0, -1.0, 2.388e-07, -0.5744, 5.742e-07, 0.8186, -0.5744, 5.742e-07, 0.8186, -0.5744, 5.742e-07, 0.8186, -0.5744, 5.742e-07, 0.8186, -0.2045, 6.874e-07, 0.9789, -0.2045, 6.874e-07, 0.9789, -0.2045, 6.874e-07, 0.9789, -0.2045, 6.874e-07, 0.9789, 0.0, 1.0, 1.592e-07, 0.0, 1.0, 1.592e-07, 0.0, 1.0, 1.592e-07, 0.0, 1.0, 1.592e-07, 0.0, 1.0, 1.592e-07, 0.0, 1.0, 1.592e-07, 0.0, 1.0, 1.592e-07, 0.0, 1.0, 1.592e-07, 0.0, 1.0, 1.592e-07, 0.0, 1.0, 1.592e-07, 0.0, 1.0, 1.592e-07, 0.0, 1.0, 1.592e-07, 0.0, 1.0, 1.592e-07, 0.0, 1.0, 1.592e-07, 0.0, 1.0, 1.592e-07, 0.0, 1.0, 1.592e-07, 0.2045, 6.861e-07, 0.9789, 0.2045, 6.861e-07, 0.9789, 0.2045, 6.861e-07, 0.9789, 0.2045, 6.861e-07, 0.9789, 0.5744, 5.743e-07, 0.8186, 0.5744, 5.743e-07, 0.8186, 0.5744, 5.743e-07, 0.8186, 0.5744, 5.743e-07, 0.8186, 0.8437, 3.835e-07, 0.5369, 0.8437, 3.835e-07, 0.5369, 0.8437, 3.835e-07, 0.5369, 0.8437, 3.835e-07, 0.5369, 0.9825, 1.427e-07, 0.1861, 0.9825, 1.427e-07, 0.1861, 0.9825, 1.427e-07, 0.1861, 0.9825, 1.427e-07, 0.1861, 0.9825, -1.44e-07, -0.1861, 0.9825, -1.44e-07, -0.1861, 0.9825, -1.44e-07, -0.1861, 0.9825, -1.44e-07, -0.1861, 0.8437, -3.747e-07, -0.5369, 0.8437, -3.747e-07, -0.5369, 0.8437, -3.747e-07, -0.5369, 0.8437, -3.747e-07, -0.5369, 0.5744, -5.67e-07, -0.8186, 0.5744, -5.67e-07, -0.8186, 0.5744, -5.67e-07, -0.8186, 0.5744, -5.67e-07, -0.8186, 0.2045, -6.863e-07, -0.9789, 0.2045, -6.863e-07, -0.9789, 0.2045, -6.863e-07, -0.9789, 0.2045, -6.863e-07, -0.9789, -0.2045, -6.87e-07, -0.9789, -0.2045, -6.87e-07, -0.9789, -0.2045, -6.87e-07, -0.9789, -0.2045, -6.87e-07, -0.9789, -0.5744, -5.752e-07, -0.8186, -0.5744, -5.752e-07, -0.8186, -0.5744, -5.752e-07, -0.8186, -0.5744, -5.752e-07, -0.8186, -0.8437, -3.749e-07, -0.5369, -0.8437, -3.749e-07, -0.5369, -0.8437, -3.749e-07, -0.5369, -0.8437, -3.749e-07, -0.5369, -0.9825, -1.297e-07, -0.1861, -0.9825, -1.297e-07, -0.1861, -0.9825, -1.297e-07, -0.1861, -0.9825, -1.297e-07, -0.1861, -0.9825, 1.301e-07, 0.1861, -0.9825, 1.301e-07, 0.1861, -0.9825, 1.301e-07, 0.1861, -0.9825, 1.301e-07, 0.1861, -0.8437, 3.758e-07, 0.5369, -0.8437, 3.758e-07, 0.5369, -0.8437, 3.758e-07, 0.5369, -0.8437, 3.758e-07, 0.5369, 0.0, -1.0, 2.786e-07, 0.0, -1.0, 2.786e-07, 0.0, -1.0, 2.786e-07, 0.0, -1.0, 2.786e-07, 0.0, -1.0, 2.786e-07, 0.0, -1.0, 2.786e-07, 0.0, -1.0, 2.786e-07, 0.0, -1.0, 2.786e-07, 0.0, -1.0, 2.786e-07, 0.0, -1.0, 2.786e-07, 0.0, -1.0, 2.786e-07, 0.0, -1.0, 2.786e-07, 0.0, -1.0, 2.786e-07, 0.0, -1.0, 2.786e-07, 0.0, -1.0, 2.786e-07, 0.0, -1.0, 2.786e-07, -0.5744, 5.742e-07, 0.8186, -0.5744, 5.742e-07, 0.8186, -0.5744, 5.742e-07, 0.8186, -0.5744, 5.742e-07, 0.8186, -0.2045, 6.874e-07, 0.9789, -0.2045, 6.874e-07, 0.9789, -0.2045, 6.874e-07, 0.9789, -0.2045, 6.874e-07, 0.9789, 0.0, 1.0, -2.189e-07, 0.0, 1.0, -2.189e-07, 0.0, 1.0, -2.189e-07, 0.0, 1.0, -2.189e-07, 0.0, 1.0, -2.189e-07, 0.0, 1.0, -2.189e-07, 0.0, 1.0, -2.189e-07, 0.0, 1.0, -2.189e-07, 0.0, 1.0, -2.189e-07, 0.0, 1.0, -2.189e-07, 0.0, 1.0, -2.189e-07, 0.0, 1.0, -2.189e-07, 0.0, 1.0, -2.189e-07, 0.0, 1.0, -2.189e-07, 0.0, 1.0, -2.189e-07, 0.0, 1.0, -2.189e-07, -1.0, 0.0, 0.0, -1.0, 0.0, 0.0, -1.0, 0.0, 0.0, -1.0, 0.0, 0.0, 0.0, 0.9161, -0.4011, 0.0, 0.9161, -0.4011, 0.0, 0.9161, -0.4011, 0.0, 0.9161, -0.4011, 1.0, 0.0, 0.0, 1.0, 0.0, 0.0, 1.0, 0.0, 0.0, 1.0, 0.0, 0.0, 0.0, -0.9161, 0.4011, 0.0, -0.9161, 0.4011, 0.0, -0.9161, 0.4011, 0.0, -0.9161, 0.4011, 0.0, 0.0, -1.0, 0.0, 0.0, -1.0, 0.0, 0.0, -1.0, 0.0, 0.0, -1.0, 0.0, 0.0, 1.0, 0.0, 0.0, 1.0, 0.0, 0.0, 1.0, 0.0, 0.0, 1.0, 0.0, -0.9161, -0.4011, 0.0, -0.9161, -0.4011, 0.0, -0.9161, -0.4011, 0.0, -0.9161, -0.4011, 0.0, -1.0, 0.0, 0.0, -1.0, 0.0, 0.0, -1.0, 0.0, 0.0, -1.0, 0.0, 1.0, 0.0, 0.0, 1.0, 0.0, 0.0, 1.0, 0.0, 0.0, 1.0, 0.0, 0.0, 1.0, 0.0, 0.0, 1.0, 0.0, 0.0, 1.0, 0.0, 0.0, 1.0, 0.0, 0.0, 0.0, 0.9161, 0.4011, 0.0, 0.9161, 0.4011, 0.0, 0.9161, 0.4011, 0.0, 0.9161, 0.4011, 0.0, 1.0, 0.0, 0.0, 1.0, 0.0, 0.0, 1.0, 0.0, 0.0, 1.0, 0.0, -1.0, 0.0, 0.0, -1.0, 0.0, 0.0, -1.0, 0.0, 0.0, -1.0, 0.0, 0.0, -1.0, 0.0, 0.0, -1.0, 0.0, 0.0, -1.0, 0.0, 0.0, -1.0, 0.0, 0.0, -1.0, 0.0, 0.0, -1.0, 0.0, 0.0, -1.0, 0.0, 0.0, -1.0, 0.0, 0.0, 0.0, 0.9161, -0.4011, 0.0, 0.9161, -0.4011, 0.0, 0.9161, -0.4011, 0.0, 0.9161, -0.4011, 1.0, 0.0, 0.0, 1.0, 0.0, 0.0, 1.0, 0.0, 0.0, 1.0, 0.0, 0.0, 0.0, -0.9161, 0.4011, 0.0, -0.9161, 0.4011, 0.0, -0.9161, 0.4011, 0.0, -0.9161, 0.4011, 0.0, 0.0, -1.0, 0.0, 0.0, -1.0, 0.0, 0.0, -1.0, 0.0, 0.0, -1.0, 0.0, 0.0, 1.0, 0.0, 0.0, 1.0, 0.0, 0.0, 1.0, 0.0, 0.0, 1.0, 0.0, -0.9161, -0.4011, 0.0, -0.9161, -0.4011, 0.0, -0.9161, -0.4011, 0.0, -0.9161, -0.4011, 0.0, -1.0, 0.0, 0.0, -1.0, 0.0, 0.0, -1.0, 0.0, 0.0, -1.0, 0.0, 1.0, 0.0, 0.0, 1.0, 0.0, 0.0, 1.0, 0.0, 0.0, 1.0, 0.0, 0.0, 1.0, 0.0, 0.0, 1.0, 0.0, 0.0, 1.0, 0.0, 0.0, 1.0, 0.0, 0.0, 0.0, 0.9161, 0.4011, 0.0, 0.9161, 0.4011, 0.0, 0.9161, 0.4011, 0.0, 0.9161, 0.4011, 0.0, 1.0, 0.0, 0.0, 1.0, 0.0, 0.0, 1.0, 0.0, 0.0, 1.0, 0.0, -1.0, 0.0, 0.0, -1.0, 0.0, 0.0, -1.0, 0.0, 0.0, -1.0, 0.0, 0.0, -1.0, 0.0, 0.0, -1.0, 0.0, 0.0, -1.0, 0.0, 0.0, -1.0, 0.0, 0.0, -1.0, 0.0, 0.0, -1.0, 0.0, 0.0, -1.0, 0.0, 0.0, -1.0, 0.0, 0.0, 0.0, 0.9161, -0.4011, 0.0, 0.9161, -0.4011, 0.0, 0.9161, -0.4011, 0.0, 0.9161, -0.4011, 1.0, 0.0, 0.0, 1.0, 0.0, 0.0, 1.0, 0.0, 0.0, 1.0, 0.0, 0.0, 0.0, -0.9161, 0.4011, 0.0, -0.9161, 0.4011, 0.0, -0.9161, 0.4011, 0.0, -0.9161, 0.4011, 0.0, 0.0, -1.0, 0.0, 0.0, -1.0, 0.0, 0.0, -1.0, 0.0, 0.0, -1.0, 0.0, 0.0, 1.0, 0.0, 0.0, 1.0, 0.0, 0.0, 1.0, 0.0, 0.0, 1.0, 0.0, -0.9161, -0.4011, 0.0, -0.9161, -0.4011, 0.0, -0.9161, -0.4011, 0.0, -0.9161, -0.4011, 0.0, -1.0, 0.0, 0.0, -1.0, 0.0, 0.0, -1.0, 0.0, 0.0, -1.0, 0.0, 1.0, 0.0, 0.0, 1.0, 0.0, 0.0, 1.0, 0.0, 0.0, 1.0, 0.0, 0.0, 1.0, 0.0, 0.0, 1.0, 0.0, 0.0, 1.0, 0.0, 0.0, 1.0, 0.0, 0.0, 0.0, 0.9161, 0.4011, 0.0, 0.9161, 0.4011, 0.0, 0.9161, 0.4011, 0.0, 0.9161, 0.4011, 0.0, 1.0, 0.0, 0.0, 1.0, 0.0, 0.0, 1.0, 0.0, 0.0, 1.0, 0.0, -1.0, 0.0, 0.0, -1.0, 0.0, 0.0, -1.0, 0.0, 0.0, -1.0, 0.0, 0.0, -1.0, 0.0, 0.0, -1.0, 0.0, 0.0, -1.0, 0.0, 0.0, -1.0, 0.0, 0.0, -1.0, 0.0, 0.0, -1.0, 0.0, 0.0, -1.0, 0.0, 0.0, -1.0, 0.0, 0.0, 0.0, 0.9161, -0.4011, 0.0, 0.9161, -0.4011, 0.0, 0.9161, -0.4011, 0.0, 0.9161, -0.4011, 1.0, 0.0, 0.0, 1.0, 0.0, 0.0, 1.0, 0.0, 0.0, 1.0, 0.0, 0.0, 0.0, -0.9161, 0.4011, 0.0, -0.9161, 0.4011, 0.0, -0.9161, 0.4011, 0.0, -0.9161, 0.4011, 0.0, 0.0, -1.0, 0.0, 0.0, -1.0, 0.0, 0.0, -1.0, 0.0, 0.0, -1.0, 0.0, 0.0, 1.0, 0.0, 0.0, 1.0, 0.0, 0.0, 1.0, 0.0, 0.0, 1.0, 0.0, -0.9161, -0.4011, 0.0, -0.9161, -0.4011, 0.0, -0.9161, -0.4011, 0.0, -0.9161, -0.4011, 0.0, -1.0, 0.0, 0.0, -1.0, 0.0, 0.0, -1.0, 0.0, 0.0, -1.0, 0.0, 1.0, 0.0, 0.0, 1.0, 0.0, 0.0, 1.0, 0.0, 0.0, 1.0, 0.0, 0.0, 1.0, 0.0, 0.0, 1.0, 0.0, 0.0, 1.0, 0.0, 0.0, 1.0, 0.0, 0.0, 0.0, 0.9161, 0.4011, 0.0, 0.9161, 0.4011, 0.0, 0.9161, 0.4011, 0.0, 0.9161, 0.4011, 0.0, 1.0, 0.0, 0.0, 1.0, 0.0, 0.0, 1.0, 0.0, 0.0, 1.0, 0.0, -1.0, 0.0, 0.0, -1.0, 0.0, 0.0, -1.0, 0.0, 0.0, -1.0, 0.0, 0.0, -1.0, 0.0, 0.0, -1.0, 0.0, 0.0, -1.0, 0.0, 0.0, -1.0, 0.0, 0.0, -1.0, 0.0, 0.0, -1.0, 0.0, 0.0, -1.0, 0.0, 0.0, -1.0, 0.0, 0.0, 0.0, 0.9161, -0.4011, 0.0, 0.9161, -0.4011, 0.0, 0.9161, -0.4011, 0.0, 0.9161, -0.4011, 1.0, 0.0, 0.0, 1.0, 0.0, 0.0, 1.0, 0.0, 0.0, 1.0, 0.0, 0.0, 0.0, -0.9161, 0.4011, 0.0, -0.9161, 0.4011, 0.0, -0.9161, 0.4011, 0.0, -0.9161, 0.4011, 0.0, 0.0, -1.0, 0.0, 0.0, -1.0, 0.0, 0.0, -1.0, 0.0, 0.0, -1.0, 0.0, 0.0, 1.0, 0.0, 0.0, 1.0, 0.0, 0.0, 1.0, 0.0, 0.0, 1.0, 0.0, -0.9161, -0.4011, 0.0, -0.9161, -0.4011, 0.0, -0.9161, -0.4011, 0.0, -0.9161, -0.4011, 0.0, -1.0, 0.0, 0.0, -1.0, 0.0, 0.0, -1.0, 0.0, 0.0, -1.0, 0.0, 1.0, 0.0, 0.0, 1.0, 0.0, 0.0, 1.0, 0.0, 0.0, 1.0, 0.0, 0.0, 1.0, 0.0, 0.0, 1.0, 0.0, 0.0, 1.0, 0.0, 0.0, 1.0, 0.0, 0.0, 0.0, 0.9161, 0.4011, 0.0, 0.9161, 0.4011, 0.0, 0.9161, 0.4011, 0.0, 0.9161, 0.4011, 0.0, 1.0, 0.0, 0.0, 1.0, 0.0, 0.0, 1.0, 0.0, 0.0, 1.0, 0.0, -1.0, 0.0, 0.0, -1.0, 0.0, 0.0, -1.0, 0.0, 0.0, -1.0, 0.0, 0.0, -1.0, 0.0, 0.0, -1.0, 0.0, 0.0, -1.0, 0.0, 0.0, -1.0, 0.0, 0.0, -1.0, 0.0, 0.0, -1.0, 0.0, 0.0, -1.0, 0.0, 0.0, -1.0, 0.0, 0.0, 0.0, 0.9161, -0.4011, 0.0, 0.9161, -0.4011, 0.0, 0.9161, -0.4011, 0.0, 0.9161, -0.4011, 1.0, 0.0, 0.0, 1.0, 0.0, 0.0, 1.0, 0.0, 0.0, 1.0, 0.0, 0.0, 0.0, -0.9161, 0.4011, 0.0, -0.9161, 0.4011, 0.0, -0.9161, 0.4011, 0.0, -0.9161, 0.4011, 0.0, 0.0, -1.0, 0.0, 0.0, -1.0, 0.0, 0.0, -1.0, 0.0, 0.0, -1.0, 0.0, 0.0, 1.0, 0.0, 0.0, 1.0, 0.0, 0.0, 1.0, 0.0, 0.0, 1.0, 0.0, -0.9161, -0.4011, 0.0, -0.9161, -0.4011, 0.0, -0.9161, -0.4011, 0.0, -0.9161, -0.4011, 0.0, -1.0, 0.0, 0.0, -1.0, 0.0, 0.0, -1.0, 0.0, 0.0, -1.0, 0.0, 1.0, 0.0, 0.0, 1.0, 0.0, 0.0, 1.0, 0.0, 0.0, 1.0, 0.0, 0.0, 1.0, 0.0, 0.0, 1.0, 0.0, 0.0, 1.0, 0.0, 0.0, 1.0, 0.0, 0.0, 0.0, 0.9161, 0.4011, 0.0, 0.9161, 0.4011, 0.0, 0.9161, 0.4011, 0.0, 0.9161, 0.4011, 0.0, 1.0, 0.0, 0.0, 1.0, 0.0, 0.0, 1.0, 0.0, 0.0, 1.0, 0.0, -1.0, 0.0, 0.0, -1.0, 0.0, 0.0, -1.0, 0.0, 0.0, -1.0, 0.0, 0.0, -1.0, 0.0, 0.0, -1.0, 0.0, 0.0, -1.0, 0.0, 0.0, -1.0, 0.0, 0.0, -1.0, 0.0, 0.0, -1.0, 0.0, 0.0, -1.0, 0.0, 0.0, -1.0, 0.0, 0.0, 0.0, 0.9161, -0.4011, 0.0, 0.9161, -0.4011, 0.0, 0.9161, -0.4011, 0.0, 0.9161, -0.4011, 1.0, 0.0, 0.0, 1.0, 0.0, 0.0, 1.0, 0.0, 0.0, 1.0, 0.0, 0.0, 0.0, -0.9161, 0.4011, 0.0, -0.9161, 0.4011, 0.0, -0.9161, 0.4011, 0.0, -0.9161, 0.4011, 0.0, 0.0, -1.0, 0.0, 0.0, -1.0, 0.0, 0.0, -1.0, 0.0, 0.0, -1.0, 0.0, 0.0, 1.0, 0.0, 0.0, 1.0, 0.0, 0.0, 1.0, 0.0, 0.0, 1.0, 0.0, -0.9161, -0.4011, 0.0, -0.9161, -0.4011, 0.0, -0.9161, -0.4011, 0.0, -0.9161, -0.4011, 0.0, -1.0, 0.0, 0.0, -1.0, 0.0, 0.0, -1.0, 0.0, 0.0, -1.0, 0.0, 1.0, 0.0, 0.0, 1.0, 0.0, 0.0, 1.0, 0.0, 0.0, 1.0, 0.0, 0.0, 1.0, 0.0, 0.0, 1.0, 0.0, 0.0, 1.0, 0.0, 0.0, 1.0, 0.0, 0.0, 0.0, 0.9161, 0.4011, 0.0, 0.9161, 0.4011, 0.0, 0.9161, 0.4011, 0.0, 0.9161, 0.4011, 0.0, 1.0, 0.0, 0.0, 1.0, 0.0, 0.0, 1.0, 0.0, 0.0, 1.0, 0.0, -1.0, 0.0, 0.0, -1.0, 0.0, 0.0, -1.0, 0.0, 0.0, -1.0, 0.0, 0.0, -1.0, 0.0, 0.0, -1.0, 0.0, 0.0, -1.0, 0.0, 0.0, -1.0, 0.0, 0.0, -1.0, 0.0, 0.0, -1.0, 0.0, 0.0, -1.0, 0.0, 0.0, -1.0, 0.0, 0.0, 0.0, 0.9161, -0.4011, 0.0, 0.9161, -0.4011, 0.0, 0.9161, -0.4011, 0.0, 0.9161, -0.4011, 1.0, 0.0, 0.0, 1.0, 0.0, 0.0, 1.0, 0.0, 0.0, 1.0, 0.0, 0.0, 0.0, -0.9161, 0.4011, 0.0, -0.9161, 0.4011, 0.0, -0.9161, 0.4011, 0.0, -0.9161, 0.4011, 0.0, 0.0, -1.0, 0.0, 0.0, -1.0, 0.0, 0.0, -1.0, 0.0, 0.0, -1.0, 0.0, 0.0, 1.0, 0.0, 0.0, 1.0, 0.0, 0.0, 1.0, 0.0, 0.0, 1.0, 0.0, -0.9161, -0.4011, 0.0, -0.9161, -0.4011, 0.0, -0.9161, -0.4011, 0.0, -0.9161, -0.4011, 0.0, -1.0, 0.0, 0.0, -1.0, 0.0, 0.0, -1.0, 0.0, 0.0, -1.0, 0.0, 1.0, 0.0, 0.0, 1.0, 0.0, 0.0, 1.0, 0.0, 0.0, 1.0, 0.0, 0.0, 1.0, 0.0, 0.0, 1.0, 0.0, 0.0, 1.0, 0.0, 0.0, 1.0, 0.0, 0.0, 0.0, 0.9161, 0.4011, 0.0, 0.9161, 0.4011, 0.0, 0.9161, 0.4011, 0.0, 0.9161, 0.4011, 0.0, 1.0, 0.0, 0.0, 1.0, 0.0, 0.0, 1.0, 0.0, 0.0, 1.0, 0.0, -1.0, 0.0, 0.0, -1.0, 0.0, 0.0, -1.0, 0.0, 0.0, -1.0, 0.0, 0.0, -1.0, 0.0, 0.0, -1.0, 0.0, 0.0, -1.0, 0.0, 0.0, -1.0, 0.0, 0.0, -1.0, 0.0, 0.0, -1.0, 0.0, 0.0, -1.0, 0.0, 0.0, -1.0, 0.0, 0.0, 0.0, 0.9161, -0.4011, 0.0, 0.9161, -0.4011, 0.0, 0.9161, -0.4011, 0.0, 0.9161, -0.4011, 1.0, 0.0, 0.0, 1.0, 0.0, 0.0, 1.0, 0.0, 0.0, 1.0, 0.0, 0.0, 0.0, -0.9161, 0.4011, 0.0, -0.9161, 0.4011, 0.0, -0.9161, 0.4011, 0.0, -0.9161, 0.4011, 0.0, 0.0, -1.0, 0.0, 0.0, -1.0, 0.0, 0.0, -1.0, 0.0, 0.0, -1.0, 0.0, 0.0, 1.0, 0.0, 0.0, 1.0, 0.0, 0.0, 1.0, 0.0, 0.0, 1.0, 0.0, -0.9161, -0.4011, 0.0, -0.9161, -0.4011, 0.0, -0.9161, -0.4011, 0.0, -0.9161, -0.4011, 0.0, -1.0, 0.0, 0.0, -1.0, 0.0, 0.0, -1.0, 0.0, 0.0, -1.0, 0.0, 1.0, 0.0, 0.0, 1.0, 0.0, 0.0, 1.0, 0.0, 0.0, 1.0, 0.0, 0.0, 1.0, 0.0, 0.0, 1.0, 0.0, 0.0, 1.0, 0.0, 0.0, 1.0, 0.0, 0.0, 0.0, 0.9161, 0.4011, 0.0, 0.9161, 0.4011, 0.0, 0.9161, 0.4011, 0.0, 0.9161, 0.4011, 0.0, 1.0, 0.0, 0.0, 1.0, 0.0, 0.0, 1.0, 0.0, 0.0, 1.0, 0.0, -1.0, 0.0, 0.0, -1.0, 0.0, 0.0, -1.0, 0.0, 0.0, -1.0, 0.0, 0.0, -1.0, 0.0, 0.0, -1.0, 0.0, 0.0, -1.0, 0.0, 0.0, -1.0, 0.0, 0.0, -1.0, 3.647e-09, 0.0, -1.0, 8.593e-09, 0.0, -1.0, 8.593e-09, 0.0, -1.0, 4.795e-09, 0.0, 0.0, 0.9161, -0.4011, 0.0, 0.9161, -0.4011, 0.0, 0.9161, -0.4011, 0.0, 0.9161, -0.4011, 1.0, 0.0, 0.0, 1.0, 0.0, 0.0, 1.0, 0.0, 0.0, 1.0, 0.0, 0.0, 3.874e-07, -0.9161, 0.4011, 3.874e-07, -0.9161, 0.4011, 3.874e-07, -0.9161, 0.4011, 3.874e-07, -0.9161, 0.4011, 0.0, 0.0, -1.0, 0.0, 0.0, -1.0, 0.0, 0.0, -1.0, 0.0, 0.0, -1.0, 0.0, 0.0, 1.0, 0.0, 0.0, 1.0, 0.0, 0.0, 1.0, 0.0, 0.0, 1.0, 0.0, -0.9161, -0.4011, 0.0, -0.9161, -0.4011, 0.0, -0.9161, -0.4011, 0.0, -0.9161, -0.4011, 0.0, -1.0, 0.0, 0.0, -1.0, 0.0, 0.0, -1.0, 0.0, 0.0, -1.0, 0.0, 1.0, 0.0, 0.0, 1.0, 0.0, 0.0, 1.0, 0.0, 0.0, 1.0, 0.0, 0.0, 1.0, 0.0, 0.0, 1.0, 0.0, 0.0, 1.0, 0.0, 0.0, 1.0, 0.0, 0.0, 0.0, 0.9161, 0.4011, 0.0, 0.9161, 0.4011, 0.0, 0.9161, 0.4011, 0.0, 0.9161, 0.4011, 0.0, 1.0, 0.0, 0.0, 1.0, 0.0, 0.0, 1.0, 0.0, 0.0, 1.0, 0.0, -1.0, 0.0, 0.0, -1.0, 0.0, 0.0, -1.0, 0.0, 0.0, -1.0, 0.0, 0.0, -1.0, 0.0, 0.0, -1.0, 3.647e-09, 0.0, -1.0, 4.795e-09, 0.0, -1.0, 0.0, 0.0, -1.0, 1.002e-08, 0.0, -1.0, 1.002e-08, 0.0, -1.0, 1.002e-08, 0.0, -1.0, 1.002e-08, 0.0, 0.0, 0.8895, 0.4569, 0.0, 0.8895, 0.4569, 0.0, 0.8895, 0.4569, 0.0, 0.8895, 0.4569, 1.0, 3.58e-09, 0.0, 1.0, 3.58e-09, 0.0, 1.0, 3.58e-09, 0.0, 1.0, 3.58e-09, 0.0, 0.0, -0.8895, -0.4569, 0.0, -0.8895, -0.4569, 0.0, -0.8895, -0.4569, 0.0, -0.8895, -0.4569, 0.0, 0.8895, -0.4569, 0.0, 0.8895, -0.4569, 0.0, 0.8895, -0.4569, 0.0, 0.8895, -0.4569, 0.0, -0.8895, 0.4569, 0.0, -0.8895, 0.4569, 0.0, -0.8895, 0.4569, 0.0, -0.8895, 0.4569, -1.0, -1.222e-10, 0.0, -1.0, -1.222e-10, 0.0, -1.0, -1.222e-10, 0.0, -1.0, -1.222e-10, 0.0, 0.0, 6.951e-07, 1.0, 0.0, 6.951e-07, 1.0, 0.0, 6.951e-07, 1.0, 0.0, 6.951e-07, 1.0, 1.0, -2.882e-08, 0.0, 1.0, -2.882e-08, 0.0, 1.0, -2.882e-08, 0.0, 1.0, -2.882e-08, 0.0, 0.0, -1.198e-06, -1.0, 0.0, -1.198e-06, -1.0, 0.0, -1.198e-06, -1.0, 0.0, -1.198e-06, -1.0, 0.0, 1.0, -1.947e-07, 0.0, 1.0, -1.947e-07, 0.0, 1.0, -1.947e-07, 0.0, 1.0, -1.947e-07, 0.0, -1.0, 1.947e-07, 0.0, -1.0, 1.947e-07, 0.0, -1.0, 1.947e-07, 0.0, -1.0, 1.947e-07, -1.0, 1.547e-08, 0.0, -1.0, 1.547e-08, 0.0, -1.0, 1.547e-08, 0.0, -1.0, 1.547e-08, 0.0, 0.0, 6.554e-07, 1.0, 0.0, 6.554e-07, 1.0, 0.0, 6.554e-07, 1.0, 0.0, 6.554e-07, 1.0, 1.0, 8.189e-10, 0.0, 1.0, 8.189e-10, 0.0, 1.0, 8.189e-10, 0.0, 1.0, 8.189e-10, 0.0, 0.0, -6.554e-07, -1.0, 0.0, -6.554e-07, -1.0, 0.0, -6.554e-07, -1.0, 0.0, -6.554e-07, -1.0, 0.0, 1.0, -1.936e-07, 0.0, 1.0, -1.936e-07, 0.0, 1.0, -1.936e-07, 0.0, 1.0, -1.936e-07, 0.0, -1.0, 3.872e-07, 0.0, -1.0, 3.872e-07, 0.0, -1.0, 3.872e-07, 0.0, -1.0, 3.872e-07, -1.0, 1.547e-08, 0.0, -1.0, 1.547e-08, 0.0, -1.0, 1.547e-08, 0.0, -1.0, 1.547e-08, 0.0, 0.0, 6.554e-07, 1.0, 0.0, 6.554e-07, 1.0, 0.0, 6.554e-07, 1.0, 0.0, 6.554e-07, 1.0, 1.0, 8.189e-10, 0.0, 1.0, 8.189e-10, 0.0, 1.0, 8.189e-10, 0.0, 1.0, 8.189e-10, 0.0, 0.0, -6.554e-07, -1.0, 0.0, -6.554e-07, -1.0, 0.0, -6.554e-07, -1.0, 0.0, -6.554e-07, -1.0, 0.0, 1.0, -1.936e-07, 0.0, 1.0, -1.936e-07, 0.0, 1.0, -1.936e-07, 0.0, 1.0, -1.936e-07, 0.0, -1.0, 1.936e-07, 0.0, -1.0, 1.936e-07, 0.0, -1.0, 1.936e-07, 0.0, -1.0, 1.936e-07])] * 3)])
me_cylinder_001 = bpy.data.meshes.new('Cylinder.001')
me_cylinder_001.from_pydata([(0.0, 0.1, -0.5), (0.0, 0.1, 0.5), (0.03827, 0.09239, -0.5), (0.03827, 0.09239, 0.5), (0.07071, 0.07071, -0.5), (0.07071, 0.07071, 0.5), (0.09239, 0.03827, -0.5), (0.09239, 0.03827, 0.5), (0.1, -4.371e-09, -0.5), (0.1, -4.371e-09, 0.5), (0.09239, -0.03827, -0.5), (0.09239, -0.03827, 0.5), (0.07071, -0.07071, -0.5), (0.07071, -0.07071, 0.5), (0.03827, -0.09239, -0.5), (0.03827, -0.09239, 0.5), (1.51e-08, -0.1, -0.5), (1.51e-08, -0.1, 0.5), (-0.03827, -0.09239, -0.5), (-0.03827, -0.09239, 0.5), (-0.07071, -0.07071, -0.5), (-0.07071, -0.07071, 0.5), (-0.09239, -0.03827, -0.5), (-0.09239, -0.03827, 0.5), (-0.1, 1.192e-09, -0.5), (-0.1, 1.192e-09, 0.5), (-0.09239, 0.03827, -0.5), (-0.09239, 0.03827, 0.5), (-0.07071, 0.07071, -0.5), (-0.07071, 0.07071, 0.5), (-0.03827, 0.09239, -0.5), (-0.03827, 0.09239, 0.5)], [], [(0, 1, 3, 2), (2, 3, 5, 4), (4, 5, 7, 6), (6, 7, 9, 8), (8, 9, 11, 10), (10, 11, 13, 12), (12, 13, 15, 14), (14, 15, 17, 16), (16, 17, 19, 18), (18, 19, 21, 20), (20, 21, 23, 22), (22, 23, 25, 24), (24, 25, 27, 26), (26, 27, 29, 28), (3, 1, 31, 29, 27, 25, 23, 21, 19, 17, 15, 13, 11, 9, 7, 5), (28, 29, 31, 30), (30, 31, 1, 0), (0, 2, 4, 6, 8, 10, 12, 14, 16, 18, 20, 22, 24, 26, 28, 30)])
me_cylinder_001.polygons.foreach_set('use_smooth', [True] * 18)
_k = set([(0, 1), (0, 2), (0, 30), (1, 3), (1, 31), (2, 3), (2, 4), (3, 5), (4, 5), (4, 6), (5, 7), (6, 7), (6, 8), (7, 9), (8, 9), (8, 10), (9, 11), (10, 11), (10, 12), (11, 13), (12, 13), (12, 14), (13, 15), (14, 15), (14, 16), (15, 17), (16, 17), (16, 18), (17, 19), (18, 19), (18, 20), (19, 21), (20, 21), (20, 22), (21, 23), (22, 23), (22, 24), (23, 25), (24, 25), (24, 26), (25, 27), (26, 27), (26, 28), (27, 29), (28, 29), (28, 30), (29, 31), (30, 31)])
me_cylinder_001.attributes.new('sharp_edge', 'BOOLEAN', 'EDGE').data.foreach_set('value', [ (min(e.vertices), max(e.vertices)) in _k for e in me_cylinder_001.edges])
_uv = me_cylinder_001.uv_layers.new(name='UVMap')
_uv.uv.foreach_set('vector', [1.0, 0.5, 1.0, 1.0, 0.9375, 1.0, 0.9375, 0.5, 0.9375, 0.5, 0.9375, 1.0, 0.875, 1.0, 0.875, 0.5, 0.875, 0.5, 0.875, 1.0, 0.8125, 1.0, 0.8125, 0.5, 0.8125, 0.5, 0.8125, 1.0, 0.75, 1.0, 0.75, 0.5, 0.75, 0.5, 0.75, 1.0, 0.6875, 1.0, 0.6875, 0.5, 0.6875, 0.5, 0.6875, 1.0, 0.625, 1.0, 0.625, 0.5, 0.625, 0.5, 0.625, 1.0, 0.5625, 1.0, 0.5625, 0.5, 0.5625, 0.5, 0.5625, 1.0, 0.5, 1.0, 0.5, 0.5, 0.5, 0.5, 0.5, 1.0, 0.4375, 1.0, 0.4375, 0.5, 0.4375, 0.5, 0.4375, 1.0, 0.375, 1.0, 0.375, 0.5, 0.375, 0.5, 0.375, 1.0, 0.3125, 1.0, 0.3125, 0.5, 0.3125, 0.5, 0.3125, 1.0, 0.25, 1.0, 0.25, 0.5, 0.25, 0.5, 0.25, 1.0, 0.1875, 1.0, 0.1875, 0.5, 0.1875, 0.5, 0.1875, 1.0, 0.125, 1.0, 0.125, 0.5, 0.3418, 0.4717, 0.25, 0.49, 0.1582, 0.4717, 0.08029, 0.4197, 0.02827, 0.3418, 0.01, 0.25, 0.02827, 0.1582, 0.08029, 0.08029, 0.1582, 0.02827, 0.25, 0.01, 0.3418, 0.02827, 0.4197, 0.08029, 0.4717, 0.1582, 0.49, 0.25, 0.4717, 0.3418, 0.4197, 0.4197, 0.125, 0.5, 0.125, 1.0, 0.0625, 1.0, 0.0625, 0.5, 0.0625, 0.5, 0.0625, 1.0, 0.0, 1.0, 0.0, 0.5, 0.75, 0.49, 0.8418, 0.4717, 0.9197, 0.4197, 0.9717, 0.3418, 0.99, 0.25, 0.9717, 0.1582, 0.9197, 0.08029, 0.8418, 0.02827, 0.75, 0.01, 0.6582, 0.02827, 0.5803, 0.08029, 0.5283, 0.1582, 0.51, 0.25, 0.5283, 0.3418, 0.5803, 0.4197, 0.6582, 0.4717])
me_cylinder_001.materials.append(mat_wood)
me_cylinder_001.use_remesh_fix_poles = True
me_cylinder_001.use_remesh_preserve_attributes = False
me_cylinder_001.use_mirror_vertex_groups = False
me_cylinder_001.update()
me_cylinder_001.normals_split_custom_set([tuple(v) for v in zip(*[iter([0.1951, 0.9808, 0.0, 0.1951, 0.9808, 0.0, 0.1951, 0.9808, 0.0, 0.1951, 0.9808, 0.0, 0.5556, 0.8315, 0.0, 0.5556, 0.8315, 0.0, 0.5556, 0.8315, 0.0, 0.5556, 0.8315, 0.0, 0.8315, 0.5556, 0.0, 0.8315, 0.5556, 0.0, 0.8315, 0.5556, 0.0, 0.8315, 0.5556, 0.0, 0.9808, 0.1951, 0.0, 0.9808, 0.1951, 0.0, 0.9808, 0.1951, 0.0, 0.9808, 0.1951, 0.0, 0.9808, -0.1951, 0.0, 0.9808, -0.1951, 0.0, 0.9808, -0.1951, 0.0, 0.9808, -0.1951, 0.0, 0.8315, -0.5556, 0.0, 0.8315, -0.5556, 0.0, 0.8315, -0.5556, 0.0, 0.8315, -0.5556, 0.0, 0.5556, -0.8315, 0.0, 0.5556, -0.8315, 0.0, 0.5556, -0.8315, 0.0, 0.5556, -0.8315, 0.0, 0.1951, -0.9808, 0.0, 0.1951, -0.9808, 0.0, 0.1951, -0.9808, 0.0, 0.1951, -0.9808, 0.0, -0.1951, -0.9808, 0.0, -0.1951, -0.9808, 0.0, -0.1951, -0.9808, 0.0, -0.1951, -0.9808, 0.0, -0.5556, -0.8315, 0.0, -0.5556, -0.8315, 0.0, -0.5556, -0.8315, 0.0, -0.5556, -0.8315, 0.0, -0.8315, -0.5556, 0.0, -0.8315, -0.5556, 0.0, -0.8315, -0.5556, 0.0, -0.8315, -0.5556, 0.0, -0.9808, -0.1951, 0.0, -0.9808, -0.1951, 0.0, -0.9808, -0.1951, 0.0, -0.9808, -0.1951, 0.0, -0.9808, 0.1951, 0.0, -0.9808, 0.1951, 0.0, -0.9808, 0.1951, 0.0, -0.9808, 0.1951, 0.0, -0.8315, 0.5556, 0.0, -0.8315, 0.5556, 0.0, -0.8315, 0.5556, 0.0, -0.8315, 0.5556, 0.0, -3.042e-07, 0.0, 1.0, -3.042e-07, 0.0, 1.0, -3.042e-07, 0.0, 1.0, -3.042e-07, 0.0, 1.0, -3.042e-07, 0.0, 1.0, -3.042e-07, 0.0, 1.0, -3.042e-07, 0.0, 1.0, -3.042e-07, 0.0, 1.0, -3.042e-07, 0.0, 1.0, -3.042e-07, 0.0, 1.0, -3.042e-07, 0.0, 1.0, -3.042e-07, 0.0, 1.0, -3.042e-07, 0.0, 1.0, -3.042e-07, 0.0, 1.0, -3.042e-07, 0.0, 1.0, -3.042e-07, 0.0, 1.0, -0.5556, 0.8315, 0.0, -0.5556, 0.8315, 0.0, -0.5556, 0.8315, 0.0, -0.5556, 0.8315, 0.0, -0.1951, 0.9808, 0.0, -0.1951, 0.9808, 0.0, -0.1951, 0.9808, 0.0, -0.1951, 0.9808, 0.0, -2.434e-07, 0.0, -1.0, -2.434e-07, 0.0, -1.0, -2.434e-07, 0.0, -1.0, -2.434e-07, 0.0, -1.0, -2.434e-07, 0.0, -1.0, -2.434e-07, 0.0, -1.0, -2.434e-07, 0.0, -1.0, -2.434e-07, 0.0, -1.0, -2.434e-07, 0.0, -1.0, -2.434e-07, 0.0, -1.0, -2.434e-07, 0.0, -1.0, -2.434e-07, 0.0, -1.0, -2.434e-07, 0.0, -1.0, -2.434e-07, 0.0, -1.0, -2.434e-07, 0.0, -1.0, -2.434e-07, 0.0, -1.0])] * 3)])

# ---- objects
ob_picket_010 = bpy.data.objects.new('Picket.010', me_cube_025)
ob_post2 = bpy.data.objects.new('post2', me_cylinder_001)

# ---- transforms, parenting, visibility, modifiers, constraints
ob_picket_010.location = (-2.019, 0.393, 0.3215)
ob_picket_010.rotation_euler = (-1.571, 0.0, 0.0)
ob_picket_010.scale = (0.457, 0.8472, 0.4352)
ob_picket_010.color = (0.8, 0.8, 0.8, 1.0)
ob_picket_010.lineart.crease_threshold = 0.0
ob_post2.location = (-2.0, 0.5, 0.5)
ob_post2.rotation_euler = (-1.629e-07, 0.0, 0.0)
ob_post2.color = (0.8, 0.8, 0.8, 1.0)
ob_post2.lineart.crease_threshold = 0.0

# ---- collection membership
col_collection.objects.link(ob_picket_010)
col_collection.objects.link(ob_post2)

# ---- scene / render settings (as saved in the file)
scene.frame_start = 1; scene.frame_end = 250; scene.frame_set(1)
scene.render.engine = 'BLENDER_EEVEE_NEXT'
scene.cycles.use_denoising = False
scene.cycles.samples = 128
scene.cycles.sampling_pattern = 'TABULATED_SOBOL'
scene.cycles.use_adaptive_sampling = False
scene.cycles.use_light_tree = False
scene.view_settings.view_transform = 'Filmic'
bpy.context.view_layer.update()

# ---- added for rendering (the .blend has no active camera and no usable light): camera, sun
cam_auto = bpy.data.cameras.new('AutoCamera')
cam_auto.lens = 50.0
cam_auto.sensor_width = 36.0
cam_auto.clip_end = 1000.0
ob_auto_camera = bpy.data.objects.new('AutoCamera', cam_auto)
scene.collection.objects.link(ob_auto_camera)
ob_auto_camera.location = (-0.637329, -1.56651, 1.59014)
ob_auto_camera.rotation_euler = (1.09748, -7.21219e-08, 0.694738)
scene.camera = ob_auto_camera
light_auto_sun = bpy.data.lights.new('AutoSun', 'SUN')
light_auto_sun.energy = 3.0
light_auto_sun.angle = 0.0523599
ob_auto_sun = bpy.data.objects.new('AutoSun', light_auto_sun)
scene.collection.objects.link(ob_auto_sun)
ob_auto_sun.rotation_euler = (0.872665, 0.174533, 0.523599)
bpy.context.view_layer.update()
